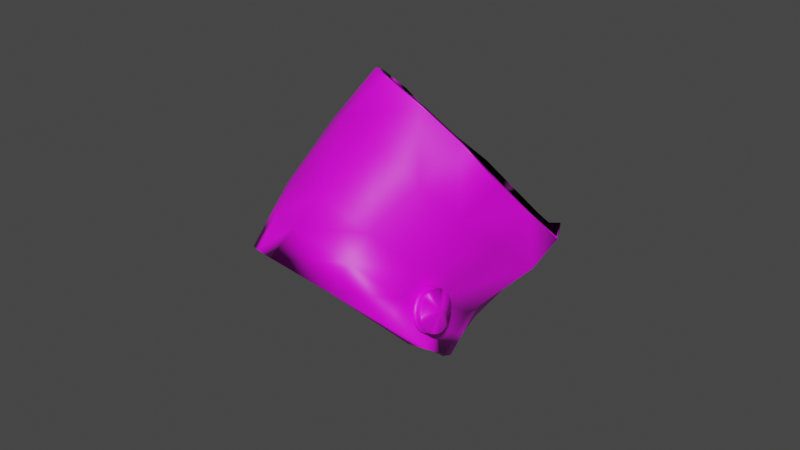 # Source: sleeve.blend  (saved by Blender 2.91.10; exported with 4.5.12 LTS)
import bpy
from mathutils import Matrix  # noqa: F401  (used for matrix-valued properties, if any)

bpy.ops.wm.read_factory_settings(use_empty=True)
scene = bpy.context.scene
scene.name = 'Scene'

# ---- collections
col_collection = bpy.data.collections.new('Collection'); scene.collection.children.link(col_collection)

# ---- images (referenced by path relative to the original .blend; pixels are not part of the script)
import os
ASSET_DIR = os.environ.get("B2B_ASSET_DIR", "")  # directory of the original .blend (textures are referenced by path, not embedded)
HERE = os.path.dirname(os.path.abspath(__file__))  # packed textures are extracted next to this script under _unpacked/

def load_image(name, relpath, width, height, colorspace="sRGB"):
    """Load a texture the original file referenced (path relative to the .blend, or extracted next to this script)."""
    p = next((c for c in (os.path.join(HERE, relpath), os.path.join(ASSET_DIR, relpath)) if relpath and os.path.exists(c)), "")
    if p:
        img = bpy.data.images.load(p, check_existing=True)
        img.name = name
    else:  # same state as the original file: an image datablock whose file is absent (Cycles renders it pink)
        img = bpy.data.images.new(name, width, height)
        img.source = "FILE"
        img.filepath = "//" + (relpath or name)
    img.colorspace_settings.name = colorspace
    return img
img_stanleyfirstpersonshirttexture_png = load_image('StanleyFirstPersonShirtTexture.png', 'StanleyFirstPersonShirtTexture.png', 1024, 1024, 'sRGB')
img_stanleyfirstpersonhandstexture_png = load_image('StanleyFirstPersonHandsTexture.png', 'StanleyFirstPersonHandsTexture.png', 1024, 1024, 'sRGB')

# ---- materials (node trees are filled in below, after node groups)
mat_arms = bpy.data.materials.new('Arms')
mat_arms.use_transparent_shadow = False
mat_hands = bpy.data.materials.new('Hands')
mat_hands.use_transparent_shadow = False

# ---- material node trees
mat_arms.use_nodes = True; mat_arms.node_tree.nodes.clear()
_N = mat_arms.node_tree.nodes; _L = mat_arms.node_tree.links
n0 = _N.new('ShaderNodeBsdfPrincipled'); n0.name = 'Principled BSDF'; n0.location = (10, 300)
n0.distribution = 'GGX'
n0.subsurface_method = 'BURLEY'
n0.inputs[3].default_value = 1.45
n0.inputs[27].default_value = (0.0, 0.0, 0.0, 1.0)
n0.inputs[28].default_value = 1.0
n1 = _N.new('ShaderNodeOutputMaterial'); n1.name = 'Material Output'; n1.location = (300, 300)
n2 = _N.new('ShaderNodeTexImage'); n2.name = 'Image Texture'; n2.location = (-280, 280)
n2.image = img_stanleyfirstpersonshirttexture_png
_L.new(n0.outputs[0], n1.inputs[0])
_L.new(n2.outputs[0], n0.inputs[0])
n1.is_active_output = True
mat_hands.use_nodes = True; mat_hands.node_tree.nodes.clear()
_N = mat_hands.node_tree.nodes; _L = mat_hands.node_tree.links
n0 = _N.new('ShaderNodeBsdfPrincipled'); n0.name = 'Principled BSDF'; n0.location = (10, 300)
n0.distribution = 'GGX'
n0.subsurface_method = 'BURLEY'
n0.inputs[3].default_value = 1.45
n0.inputs[27].default_value = (0.0, 0.0, 0.0, 1.0)
n0.inputs[28].default_value = 1.0
n1 = _N.new('ShaderNodeOutputMaterial'); n1.name = 'Material Output'; n1.location = (300, 300)
n2 = _N.new('ShaderNodeTexImage'); n2.name = 'Image Texture'; n2.location = (-280, 280)
n2.image = img_stanleyfirstpersonhandstexture_png
_L.new(n0.outputs[0], n1.inputs[0])
_L.new(n2.outputs[0], n0.inputs[0])
n1.is_active_output = True

# ---- world
world_world = bpy.data.worlds.new('World'); scene.world = world_world
world_world.use_nodes = True; world_world.node_tree.nodes.clear()
_N = world_world.node_tree.nodes; _L = world_world.node_tree.links
n0 = _N.new('ShaderNodeOutputWorld'); n0.name = 'World Output'; n0.location = (300, 300)
n1 = _N.new('ShaderNodeBackground'); n1.name = 'Background'; n1.location = (10, 300)
n1.inputs[0].default_value = (0.05088, 0.05088, 0.05088, 1.0)
_L.new(n1.outputs[0], n0.inputs[0])
n0.is_active_output = True
world_world.color = (0.05088, 0.05088, 0.05088)
world_world.use_sun_shadow = False
world_world.sun_shadow_jitter_overblur = 0.0

# ---- meshes
me_rightarm = bpy.data.meshes.new('RightArm')
me_rightarm.from_pydata([(0.03443, -0.00187, -0.02953), (0.02631, -0.008218, -0.03765), (0.001827, 0.004467, -0.007178), (0.01673, -0.01039, -0.04534), (-0.005888, 8.111e-05, -0.04865), (-0.01764, 0.0144, -0.03725), (-0.01561, 0.03054, -0.01957), (-0.007171, 0.04377, 0.0008762), (0.003774, 0.0458, 0.009851), (0.003774, 0.0458, 0.009851), (0.01709, 0.04199, 0.01235), (0.02871, 0.03433, 0.01066), (0.0355, 0.02175, 0.00261), (0.03515, 0.008754, -0.01144), (0.03615, -0.00405, -0.02488), (0.03443, -0.00187, -0.02953), (-0.000446, -0.01311, 0.001294), (0.01568, -0.03576, 0.003879), (0.006216, -0.04334, -0.004263), (-0.002567, -0.01407, 0.0002877), (0.0194, -0.03794, 0.00202), (-0.007154, -0.04981, -0.0114), (-0.005651, -0.01216, 0.0009077), (0.0105, -0.0463, -0.005809), (-0.02546, -0.0405, -0.009556), (-0.007538, -0.009889, 0.002775), (0.01256, -0.04088, -0.01101), (0.02029, -0.03187, -0.002967), (0.01466, -0.03534, -0.01631), (0.02121, -0.02568, -0.008058), (0.02935, -0.01124, -0.02045), (-0.006476, -0.05329, -0.01509), (-0.03523, -0.0292, -0.0005101), (-0.007978, -0.007526, 0.006189), (-0.003975, -0.04732, -0.02036), (-0.02855, -0.04247, -0.01365), (-0.03623, -0.01664, 0.01811), (-0.005777, -0.005771, 0.00862), (-0.04016, -0.02895, -0.002931), (-0.0262, -0.03692, -0.01816), (-0.02252, -0.006998, 0.03206), (-0.004242, -0.004735, 0.009906), (-0.04121, -0.01448, 0.01858), (-0.01364, -0.002025, 0.03843), (-0.002585, -0.004128, 0.01086), (-0.001423, -0.04123, -0.02575), (-0.03732, -0.02173, -0.007525), (-0.0267, -0.004088, 0.03471), (-0.004733, 0.001173, 0.04349), (4.04e-05, -0.004058, 0.01106), (-0.0238, -0.03125, -0.02275), (-0.03801, -0.006694, 0.01224), (-0.0171, 0.0009746, 0.04189), (0.009394, -0.003178, 0.0412), (0.001502, -0.006812, 0.008319), (-0.03442, -0.01435, -0.01222), (-0.006392, 0.004702, 0.04748), (0.01829, -0.01223, 0.03365), (0.001881, -0.008917, 0.006877), (0.01179, -0.0003516, 0.04439), (0.02039, -0.023, 0.02322), (0.002218, -0.01006, 0.005368), (0.02366, -0.01084, 0.03475), (0.01787, -0.0315, 0.01047), (0.001243, -0.01024, 0.003962), (0.02603, -0.02267, 0.02259), (0.02187, -0.03358, 0.007989), (0.0194, -0.03794, 0.00202), (0.02029, -0.03187, -0.002967), (0.02363, -0.004832, 0.02897), (0.01385, 0.006579, 0.03889), (0.02359, 0.001299, 0.02307), (0.02436, -0.01744, 0.01804), (0.02233, -0.02875, 0.003385), (0.02121, -0.02568, -0.008058), (-0.002433, 0.01271, 0.0421), (0.02266, -0.0121, 0.01339), (0.0228, -0.02381, -0.001315), (0.03403, -0.01166, -0.01676), (0.02935, -0.01124, -0.02045), (0.03458, -0.002592, -0.02944), (0.01595, 0.01365, 0.03327), (-0.01463, 0.01035, 0.03679), (0.03248, 0.0002437, -0.001293), (0.03658, -0.004709, -0.02471), (0.03443, -0.00187, -0.02953), (0.03615, -0.00405, -0.02488), (0.03515, 0.008754, -0.01144), (0.03551, 0.008429, -0.0107), (0.02805, 0.01255, 0.01123), (0.03551, 0.02178, 0.003674), (0.0355, 0.02175, 0.00261), (0.02871, 0.03433, 0.01066), (0.02389, 0.0255, 0.02263), (0.02871, 0.03478, 0.01223), (0.01657, 0.04271, 0.01401), (0.01709, 0.04199, 0.01235), (0.01015, 0.03357, 0.02485), (0.002736, 0.04656, 0.01123), (0.001608, 0.02089, 0.03661), (-0.004523, 0.03624, 0.01971), (-0.01732, 0.02985, 0.009879), (-0.008689, 0.04413, 0.001913), (-0.007171, 0.04377, 0.0008762), (-0.01561, 0.03054, -0.01957), (-0.0121, 0.01992, 0.03158), (-0.01755, 0.0306, -0.01891), (-0.02528, 0.004084, 0.02885), (-0.02383, 0.01243, 0.02287), (-0.03475, 0.001257, 0.005771), (-0.0279, 0.018, -0.007016), (-0.02743, 0.001407, -0.0257), (-0.01946, 0.01392, -0.03722), (-0.01764, 0.0144, -0.03725), (-0.01521, -0.01524, -0.03757), (-0.007305, -0.00102, -0.04901), (-0.005888, 8.111e-05, -0.04865), (0.006592, -0.02504, -0.03803), (0.01596, -0.01177, -0.04587), (0.01673, -0.01039, -0.04534), (0.02631, -0.008218, -0.03765), (0.02239, -0.02215, -0.02918), (0.0263, -0.009475, -0.03786), (0.03458, -0.002592, -0.02944), (0.03443, -0.00187, -0.02953), (0.02522, -0.01153, 0.02058), (0.02495, -0.009972, 0.02664), (0.02448, -0.008264, 0.02584), (0.02408, -0.006875, 0.02453), (0.02545, -0.01183, 0.02685), (0.02379, -0.005941, 0.02284), (0.02593, -0.01366, 0.02644), (0.02364, -0.005555, 0.02092), (0.02634, -0.01529, 0.02545), (0.02364, -0.005753, 0.01897), (0.02664, -0.01654, 0.02399), (0.0238, -0.006515, 0.01717), (0.0268, -0.0173, 0.0222), (0.0241, -0.00777, 0.01571), (0.0268, -0.0175, 0.02025), (0.02451, -0.009391, 0.01473), (0.02665, -0.01711, 0.01833), (0.02499, -0.01122, 0.01432), (0.02637, -0.01618, 0.01663), (0.02549, -0.01308, 0.01453), (0.02596, -0.01479, 0.01532), (0.02617, -0.007815, 0.02581), (0.02448, -0.008264, 0.02584), (0.02495, -0.009972, 0.02664), (0.02664, -0.009523, 0.02661), (0.02545, -0.01183, 0.02685), (0.02576, -0.006427, 0.0245), (0.02408, -0.006875, 0.02453), (0.02714, -0.01138, 0.02681), (0.02593, -0.01366, 0.02644), (0.02547, -0.005491, 0.0228), (0.02379, -0.005941, 0.02284), (0.02762, -0.01321, 0.0264), (0.02634, -0.01529, 0.02545), (0.02533, -0.005105, 0.02088), (0.02364, -0.005555, 0.02092), (0.02803, -0.01484, 0.02542), (0.02664, -0.01654, 0.02399), (0.02533, -0.005304, 0.01893), (0.02364, -0.005753, 0.01897), (0.02833, -0.01609, 0.02396), (0.0268, -0.0173, 0.0222), (0.02549, -0.006067, 0.01714), (0.0238, -0.006515, 0.01717), (0.02849, -0.01685, 0.02217), (0.0268, -0.0175, 0.02025), (0.02579, -0.007321, 0.01568), (0.0241, -0.00777, 0.01571), (0.02849, -0.01705, 0.02021), (0.02665, -0.01711, 0.01833), (0.0262, -0.008942, 0.0147), (0.02451, -0.009391, 0.01473), (0.02834, -0.01666, 0.0183), (0.02637, -0.01618, 0.01663), (0.02668, -0.01077, 0.01429), (0.02499, -0.01122, 0.01432), (0.02805, -0.01573, 0.0166), (0.02596, -0.01479, 0.01532), (0.02718, -0.01263, 0.01449), (0.02549, -0.01308, 0.01453), (0.02765, -0.01434, 0.01529), (0.02761, -0.008568, 0.01467), (0.02808, -0.0104, 0.01426), (0.02858, -0.01226, 0.01446), (0.02906, -0.01397, 0.01526), (0.0295, -0.01039, 0.02049), (0.0272, -0.006947, 0.01565), (0.02946, -0.01536, 0.01657), (0.02975, -0.01629, 0.01827), (0.0269, -0.005693, 0.01711), (0.0299, -0.01668, 0.02019), (0.02674, -0.00493, 0.0189), (0.02989, -0.01648, 0.02214), (0.02673, -0.004732, 0.02085), (0.02973, -0.01572, 0.02393), (0.02688, -0.005118, 0.02277), (0.02943, -0.01446, 0.02539), (0.02717, -0.006051, 0.02447), (0.02902, -0.01284, 0.02637), (0.02757, -0.007441, 0.02578), (0.02855, -0.01101, 0.02678), (0.02804, -0.009149, 0.02658), (0.03037, -0.005044, -0.03359), (0.01547, -0.002385, -0.01552), (-0.01139, 0.03715, -0.009349), (0.03529, -0.00296, -0.02721), (0.01141, -0.005559, -0.01957), (0.02152, -0.009303, -0.04149), (-0.01177, 0.00724, -0.04295), (0.0321, 0.02804, 0.006636), (-0.001698, 0.04478, 0.005363), (0.01043, 0.0439, 0.0111), (0.03532, 0.01525, -0.004415), (0.00542, -0.005153, -0.04699), (-0.01662, 0.02247, -0.02841), (0.0229, 0.03816, 0.01151), (0.03565, 0.002352, -0.01816), (0.01547, -0.002385, -0.01552), (0.006624, -0.006644, -0.02342), (-0.009543, 0.01382, -0.01054), (0.01634, -0.003475, -0.01319), (-0.004684, -0.001409, -0.02507), (0.01261, 0.01572, 0.004582), (-0.005325, 0.02043, -0.0003115), (0.0001471, 0.02145, 0.004176), (0.01601, 0.009426, 0.0005554), (0.01547, -0.002385, -0.01552), (-0.01056, 0.005749, -0.01938), (0.01584, 0.002927, -0.00647), (0.006804, 0.01954, 0.005427)], [(222, 2), (124, 222)], [(0, 207, 208), (1, 212, 211), (2, 223, 226), (2, 226, 232), (2, 232, 224), (2, 224, 228), (2, 228, 229), (7, 215, 8, 9), (8, 216, 10, 9), (8, 216, 229), (2, 234, 227), (11, 214, 227), (2, 230, 233), (2, 233, 225), (2, 225, 231), (64, 16, 17), (16, 18, 17), (16, 19, 18), (17, 18, 20), (19, 21, 18), (19, 22, 21), (18, 23, 20), (18, 21, 23), (22, 24, 21), (22, 25, 24), (20, 23, 26), (27, 20, 26), (27, 26, 28), (29, 27, 28), (30, 29, 28), (21, 31, 23), (26, 23, 31), (21, 24, 31), (25, 32, 24), (25, 33, 32), (34, 26, 31), (28, 26, 34), (24, 35, 31), (24, 32, 35), (34, 31, 35), (33, 36, 32), (33, 37, 36), (32, 38, 35), (32, 36, 38), (39, 34, 35), (39, 35, 38), (37, 40, 36), (37, 41, 40), (36, 42, 38), (36, 40, 42), (41, 43, 40), (41, 44, 43), (45, 28, 34), (45, 34, 39), (46, 39, 38), (46, 38, 42), (40, 47, 42), (40, 43, 47), (44, 48, 43), (44, 49, 48), (50, 45, 39), (50, 39, 46), (51, 46, 42), (42, 47, 51), (43, 48, 52), (43, 52, 47), (49, 53, 48), (49, 54, 53), (55, 50, 46), (55, 46, 51), (48, 56, 52), (48, 53, 56), (54, 57, 53), (54, 58, 57), (53, 59, 56), (53, 57, 59), (58, 60, 57), (58, 61, 60), (57, 62, 59), (57, 60, 62), (61, 63, 60), (61, 64, 63), (64, 17, 63), (60, 65, 62), (60, 63, 65), (63, 17, 66), (63, 66, 65), (17, 67, 66), (66, 67, 68), (59, 62, 69), (69, 62, 65), (56, 59, 70), (70, 59, 69), (70, 69, 71), (72, 69, 65), (65, 66, 72), (71, 69, 72), (73, 66, 68), (66, 73, 72), (73, 68, 74), (75, 56, 70), (52, 56, 75), (72, 73, 76), (76, 71, 72), (77, 73, 74), (73, 77, 76), (77, 74, 78), (77, 78, 76), (74, 79, 78), (78, 79, 80), (81, 70, 71), (75, 70, 81), (82, 52, 75), (47, 52, 82), (76, 83, 71), (78, 83, 76), (84, 78, 80), (84, 80, 85), (86, 84, 85), (86, 87, 84), (84, 88, 78), (88, 83, 78), (87, 88, 84), (83, 89, 71), (89, 83, 88), (90, 88, 87), (90, 89, 88), (91, 90, 87), (90, 91, 92), (71, 89, 93), (81, 71, 93), (89, 90, 94), (94, 90, 92), (93, 89, 94), (95, 94, 92), (93, 94, 95), (96, 95, 92), (81, 93, 97), (97, 93, 95), (98, 95, 96), (8, 98, 96), (99, 81, 97), (99, 75, 81), (82, 75, 99), (100, 97, 95), (97, 100, 99), (98, 100, 95), (101, 100, 98), (102, 98, 8), (102, 101, 98), (103, 102, 8), (103, 104, 102), (100, 105, 99), (105, 82, 99), (105, 100, 101), (104, 106, 102), (102, 106, 101), (107, 82, 105), (107, 47, 82), (47, 107, 51), (108, 107, 105), (108, 105, 101), (51, 107, 109), (107, 108, 109), (108, 101, 109), (109, 55, 51), (101, 110, 109), (109, 110, 55), (106, 110, 101), (110, 111, 55), (111, 110, 106), (55, 111, 50), (112, 106, 104), (112, 111, 106), (113, 112, 104), (111, 114, 50), (114, 111, 112), (50, 114, 45), (115, 112, 113), (115, 114, 112), (116, 115, 113), (114, 117, 45), (117, 114, 115), (45, 117, 28), (118, 115, 116), (118, 117, 115), (119, 118, 116), (118, 119, 120), (117, 121, 28), (121, 30, 28), (117, 118, 122), (121, 117, 122), (30, 121, 122), (122, 118, 120), (123, 30, 122), (123, 122, 120), (124, 123, 120), (125, 127, 126), (125, 128, 127), (125, 126, 129), (125, 130, 128), (125, 129, 131), (125, 132, 130), (125, 131, 133), (125, 134, 132), (125, 133, 135), (125, 136, 134), (125, 135, 137), (125, 138, 136), (125, 137, 139), (125, 140, 138), (125, 139, 141), (125, 142, 140), (125, 141, 143), (125, 144, 142), (125, 143, 145), (125, 145, 144), (146, 147, 148), (149, 146, 148), (149, 148, 150), (146, 151, 147), (151, 152, 147), (153, 149, 150), (153, 150, 154), (151, 155, 152), (155, 156, 152), (157, 153, 154), (157, 154, 158), (155, 159, 156), (159, 160, 156), (161, 157, 158), (161, 158, 162), (159, 163, 160), (163, 164, 160), (165, 161, 162), (165, 162, 166), (163, 167, 164), (167, 168, 164), (169, 165, 166), (169, 166, 170), (167, 171, 168), (171, 172, 168), (173, 169, 170), (173, 170, 174), (171, 175, 172), (175, 176, 172), (177, 173, 174), (177, 174, 178), (175, 179, 176), (179, 180, 176), (181, 177, 178), (181, 178, 182), (179, 183, 180), (183, 184, 180), (185, 182, 184), (185, 181, 182), (183, 185, 184), (186, 175, 171), (187, 179, 175), (186, 187, 175), (188, 183, 179), (187, 188, 179), (189, 185, 183), (188, 189, 183), (190, 188, 187), (190, 187, 186), (190, 189, 188), (190, 186, 191), (191, 186, 171), (190, 192, 189), (189, 192, 185), (192, 181, 185), (191, 171, 167), (192, 193, 181), (190, 193, 192), (193, 177, 181), (194, 191, 167), (190, 191, 194), (194, 167, 163), (193, 195, 177), (190, 195, 193), (195, 173, 177), (196, 194, 163), (190, 194, 196), (196, 163, 159), (195, 197, 173), (190, 197, 195), (197, 169, 173), (198, 196, 159), (190, 196, 198), (190, 199, 197), (197, 199, 169), (190, 198, 200), (198, 159, 155), (200, 198, 155), (199, 165, 169), (200, 155, 151), (199, 201, 165), (190, 201, 199), (201, 161, 165), (202, 200, 151), (190, 200, 202), (202, 151, 146), (201, 203, 161), (190, 203, 201), (203, 157, 161), (204, 202, 146), (190, 202, 204), (204, 146, 149), (203, 205, 157), (190, 205, 203), (205, 153, 157), (206, 204, 149), (190, 204, 206), (206, 149, 153), (190, 206, 205), (205, 206, 153), (231, 210, 15), (231, 225, 210), (225, 14, 210), (225, 221, 14), (225, 233, 221), (233, 13, 221), (233, 217, 13), (233, 230, 217), (230, 12, 217), (227, 230, 2), (227, 214, 230), (214, 12, 230), (227, 220, 11), (227, 234, 220), (234, 10, 220), (229, 234, 2), (229, 216, 234), (216, 10, 234), (229, 215, 8), (229, 228, 215), (228, 7, 215), (228, 209, 7), (228, 224, 209), (224, 6, 209), (224, 219, 6), (224, 232, 219), (232, 5, 219), (232, 213, 5), (232, 226, 213), (226, 4, 213), (226, 218, 4), (226, 223, 218), (223, 3, 218), (211, 223, 2), (211, 212, 223), (212, 3, 223), (208, 211, 2), (208, 207, 211), (207, 1, 211)])
me_rightarm.polygons.foreach_set('use_smooth', [True] * 356)
_uv = me_rightarm.uv_layers.new(name='UVMap')
_uv.uv.foreach_set('vector', [0.8075, 0.5653, 0.8064, 0.5538, 0.7825, 0.576, 0.8052, 0.5423, 0.8033, 0.531, 0.7813, 0.5477, 0.7572, 0.519, 0.7793, 0.5193, 0.7765, 0.4967, 0.7552, 0.4773, 0.7755, 0.4758, 0.7759, 0.4558, 0.7533, 0.4327, 0.775, 0.4335, 0.7732, 0.4118, 0.7448, 0.3855, 0.769, 0.3882, 0.7679, 0.3647, 0.7555, 0.3559, 0.7732, 0.3499, 0.7627, 0.337, 0.7909, 0.3439, 0.7804, 0.331, 0.7698, 0.3181, 0.7901, 0.3161, 0.7698, 0.3181, 0.7796, 0.3032, 0.7893, 0.2883, 0.7901, 0.3161, 0.7698, 0.3181, 0.7796, 0.3032, 0.7571, 0.3168, 0.742, 0.2853, 0.7657, 0.2868, 0.7658, 0.2731, 0.7895, 0.2608, 0.7918, 0.2455, 0.7662, 0.2584, 0.745, 0.224, 0.7695, 0.2271, 0.7729, 0.2104, 0.7486, 0.1921, 0.7747, 0.1944, 0.7772, 0.1786, 0.7503, 0.1514, 0.7781, 0.1582, 0.7765, 0.1538, 0.9316, 0.9557, 0.9321, 0.9205, 0.9062, 0.95, 0.9321, 0.9205, 0.9048, 0.9227, 0.9062, 0.95, 0.9321, 0.9205, 0.9318, 0.8971, 0.9048, 0.9227, 0.9062, 0.95, 0.9048, 0.9227, 0.8961, 0.9487, 0.9318, 0.8971, 0.9055, 0.8955, 0.9048, 0.9227, 0.9318, 0.8971, 0.9353, 0.8641, 0.9055, 0.8955, 0.9048, 0.9227, 0.8969, 0.924, 0.8961, 0.9487, 0.9048, 0.9227, 0.9055, 0.8955, 0.8969, 0.924, 0.9353, 0.8641, 0.9081, 0.8618, 0.9055, 0.8955, 0.9353, 0.8641, 0.9371, 0.8331, 0.9081, 0.8618, 0.8961, 0.9487, 0.8969, 0.924, 0.885, 0.9254, 0.8848, 0.9503, 0.8961, 0.9487, 0.885, 0.9254, 0.8848, 0.9503, 0.885, 0.9254, 0.8729, 0.9269, 0.8734, 0.9519, 0.8848, 0.9503, 0.8729, 0.9269, 0.8364, 0.9514, 0.8734, 0.9519, 0.8729, 0.9269, 0.9055, 0.8955, 0.8999, 0.8959, 0.8969, 0.924, 0.885, 0.9254, 0.8969, 0.924, 0.8999, 0.8959, 0.9055, 0.8955, 0.9081, 0.8618, 0.8999, 0.8959, 0.9371, 0.8331, 0.9095, 0.8325, 0.9081, 0.8618, 0.9371, 0.8331, 0.9365, 0.7958, 0.9095, 0.8325, 0.8879, 0.8969, 0.885, 0.9254, 0.8999, 0.8959, 0.8729, 0.9269, 0.885, 0.9254, 0.8879, 0.8969, 0.9081, 0.8618, 0.9, 0.8614, 0.8999, 0.8959, 0.9081, 0.8618, 0.9095, 0.8325, 0.9, 0.8614, 0.8879, 0.8969, 0.8999, 0.8959, 0.9, 0.8614, 0.9365, 0.7958, 0.91, 0.796, 0.9095, 0.8325, 0.9365, 0.7958, 0.9372, 0.7616, 0.91, 0.796, 0.9095, 0.8325, 0.9007, 0.8323, 0.9, 0.8614, 0.9095, 0.8325, 0.91, 0.796, 0.9007, 0.8323, 0.8885, 0.8616, 0.8879, 0.8969, 0.9, 0.8614, 0.8885, 0.8616, 0.9, 0.8614, 0.9007, 0.8323, 0.9372, 0.7616, 0.9103, 0.7613, 0.91, 0.796, 0.9372, 0.7616, 0.9362, 0.7403, 0.9103, 0.7613, 0.91, 0.796, 0.9034, 0.7955, 0.9007, 0.8323, 0.91, 0.796, 0.9103, 0.7613, 0.9034, 0.7955, 0.9362, 0.7403, 0.909, 0.742, 0.9103, 0.7613, 0.9362, 0.7403, 0.9334, 0.7221, 0.909, 0.742, 0.8755, 0.8979, 0.8729, 0.9269, 0.8879, 0.8969, 0.8755, 0.8979, 0.8879, 0.8969, 0.8885, 0.8616, 0.8868, 0.8308, 0.8885, 0.8616, 0.9007, 0.8323, 0.8868, 0.8308, 0.9007, 0.8323, 0.9034, 0.7955, 0.9103, 0.7613, 0.9019, 0.7611, 0.9034, 0.7955, 0.9103, 0.7613, 0.909, 0.742, 0.9019, 0.7611, 0.9334, 0.7221, 0.9062, 0.7243, 0.909, 0.742, 0.9334, 0.7221, 0.9316, 0.7002, 0.9062, 0.7243, 0.8768, 0.8617, 0.8755, 0.8979, 0.8885, 0.8616, 0.8768, 0.8617, 0.8885, 0.8616, 0.8868, 0.8308, 0.8877, 0.7951, 0.8868, 0.8308, 0.9034, 0.7955, 0.9034, 0.7955, 0.9019, 0.7611, 0.8877, 0.7951, 0.909, 0.742, 0.9062, 0.7243, 0.9003, 0.7427, 0.909, 0.742, 0.9003, 0.7427, 0.9019, 0.7611, 0.9316, 0.7002, 0.9037, 0.6996, 0.9062, 0.7243, 0.9316, 0.7002, 0.933, 0.6665, 0.9037, 0.6996, 0.8725, 0.8293, 0.8768, 0.8617, 0.8868, 0.8308, 0.8725, 0.8293, 0.8868, 0.8308, 0.8877, 0.7951, 0.9062, 0.7243, 0.8979, 0.725, 0.9003, 0.7427, 0.9062, 0.7243, 0.9037, 0.6996, 0.8979, 0.725, 0.933, 0.6665, 0.9054, 0.6664, 0.9037, 0.6996, 0.933, 0.6665, 0.9318, 0.6443, 0.9054, 0.6664, 0.9037, 0.6996, 0.8963, 0.6995, 0.8979, 0.725, 0.9037, 0.6996, 0.9054, 0.6664, 0.8963, 0.6995, 0.9318, 0.6443, 0.9062, 0.6424, 0.9054, 0.6664, 0.9318, 0.6443, 0.9339, 0.6274, 0.9062, 0.6424, 0.9054, 0.6664, 0.8957, 0.6655, 0.8963, 0.6995, 0.9054, 0.6664, 0.9062, 0.6424, 0.8957, 0.6655, 0.9339, 0.6274, 0.9092, 0.6184, 0.9062, 0.6424, 0.9339, 0.6274, 0.9401, 0.6148, 0.9092, 0.6184, 0.9401, 0.6148, 0.915, 0.6075, 0.9092, 0.6184, 0.9062, 0.6424, 0.8996, 0.6416, 0.8957, 0.6655, 0.9062, 0.6424, 0.9092, 0.6184, 0.8996, 0.6416, 0.9092, 0.6184, 0.915, 0.6075, 0.9025, 0.6156, 0.9092, 0.6184, 0.9025, 0.6156, 0.8996, 0.6416, 0.915, 0.6075, 0.9046, 0.6059, 0.9025, 0.6156, 0.9025, 0.6156, 0.9046, 0.6059, 0.8944, 0.6031, 0.8963, 0.6995, 0.8957, 0.6655, 0.8841, 0.6648, 0.8841, 0.6648, 0.8957, 0.6655, 0.8996, 0.6416, 0.8979, 0.725, 0.8963, 0.6995, 0.883, 0.6956, 0.883, 0.6956, 0.8963, 0.6995, 0.8841, 0.6648, 0.883, 0.6956, 0.8841, 0.6648, 0.8723, 0.664, 0.8896, 0.6405, 0.8841, 0.6648, 0.8996, 0.6416, 0.8996, 0.6416, 0.9025, 0.6156, 0.8896, 0.6405, 0.8723, 0.664, 0.8841, 0.6648, 0.8896, 0.6405, 0.8928, 0.6128, 0.9025, 0.6156, 0.8944, 0.6031, 0.9025, 0.6156, 0.8928, 0.6128, 0.8896, 0.6405, 0.8928, 0.6128, 0.8944, 0.6031, 0.8839, 0.6002, 0.8828, 0.7206, 0.8979, 0.725, 0.883, 0.6956, 0.9003, 0.7427, 0.8979, 0.725, 0.8828, 0.7206, 0.8896, 0.6405, 0.8928, 0.6128, 0.8794, 0.6394, 0.8794, 0.6394, 0.8723, 0.664, 0.8896, 0.6405, 0.8828, 0.61, 0.8928, 0.6128, 0.8839, 0.6002, 0.8928, 0.6128, 0.8828, 0.61, 0.8794, 0.6394, 0.8828, 0.61, 0.8839, 0.6002, 0.849, 0.6015, 0.8828, 0.61, 0.849, 0.6015, 0.8794, 0.6394, 0.8839, 0.6002, 0.8496, 0.5927, 0.849, 0.6015, 0.849, 0.6015, 0.8496, 0.5927, 0.8285, 0.5903, 0.8694, 0.6916, 0.883, 0.6956, 0.8723, 0.664, 0.8828, 0.7206, 0.883, 0.6956, 0.8694, 0.6916, 0.8838, 0.7401, 0.9003, 0.7427, 0.8828, 0.7206, 0.9019, 0.7611, 0.9003, 0.7427, 0.8838, 0.7401, 0.8794, 0.6394, 0.8481, 0.6314, 0.8723, 0.664, 0.849, 0.6015, 0.8481, 0.6314, 0.8794, 0.6394, 0.8332, 0.5974, 0.849, 0.6015, 0.8285, 0.5903, 0.8332, 0.5974, 0.8285, 0.5903, 0.8274, 0.5903, 0.832, 0.5975, 0.8332, 0.5974, 0.8274, 0.5903, 0.832, 0.5975, 0.828, 0.626, 0.8332, 0.5974, 0.8332, 0.5974, 0.8292, 0.6267, 0.849, 0.6015, 0.8292, 0.6267, 0.8481, 0.6314, 0.849, 0.6015, 0.828, 0.626, 0.8292, 0.6267, 0.8332, 0.5974, 0.8481, 0.6314, 0.8462, 0.6592, 0.8723, 0.664, 0.8462, 0.6592, 0.8481, 0.6314, 0.8292, 0.6267, 0.8247, 0.6565, 0.8292, 0.6267, 0.828, 0.626, 0.8247, 0.6565, 0.8462, 0.6592, 0.8292, 0.6267, 0.8236, 0.6553, 0.8247, 0.6565, 0.828, 0.626, 0.8247, 0.6565, 0.8236, 0.6553, 0.8178, 0.6807, 0.8723, 0.664, 0.8462, 0.6592, 0.842, 0.6857, 0.8694, 0.6916, 0.8723, 0.664, 0.842, 0.6857, 0.8462, 0.6592, 0.8247, 0.6565, 0.8197, 0.682, 0.8197, 0.682, 0.8247, 0.6565, 0.8178, 0.6807, 0.842, 0.6857, 0.8462, 0.6592, 0.8197, 0.682, 0.8156, 0.7044, 0.8197, 0.682, 0.8178, 0.6807, 0.842, 0.6857, 0.8197, 0.682, 0.8156, 0.7044, 0.8132, 0.7032, 0.8156, 0.7044, 0.8178, 0.6807, 0.8694, 0.6916, 0.842, 0.6857, 0.8388, 0.7095, 0.8388, 0.7095, 0.842, 0.6857, 0.8156, 0.7044, 0.8123, 0.7273, 0.8156, 0.7044, 0.8132, 0.7032, 0.8097, 0.7266, 0.8123, 0.7273, 0.8132, 0.7032, 0.8673, 0.7162, 0.8694, 0.6916, 0.8388, 0.7095, 0.8673, 0.7162, 0.8828, 0.7206, 0.8694, 0.6916, 0.8838, 0.7401, 0.8828, 0.7206, 0.8673, 0.7162, 0.8347, 0.7327, 0.8388, 0.7095, 0.8156, 0.7044, 0.8388, 0.7095, 0.8347, 0.7327, 0.8673, 0.7162, 0.8123, 0.7273, 0.8347, 0.7327, 0.8156, 0.7044, 0.8366, 0.7584, 0.8347, 0.7327, 0.8123, 0.7273, 0.8096, 0.7509, 0.8123, 0.7273, 0.8097, 0.7266, 0.8096, 0.7509, 0.8366, 0.7584, 0.8123, 0.7273, 0.8069, 0.7509, 0.8096, 0.7509, 0.8097, 0.7266, 0.8069, 0.7509, 0.805, 0.7929, 0.8096, 0.7509, 0.8347, 0.7327, 0.867, 0.7375, 0.8673, 0.7162, 0.867, 0.7375, 0.8838, 0.7401, 0.8673, 0.7162, 0.867, 0.7375, 0.8347, 0.7327, 0.8366, 0.7584, 0.805, 0.7929, 0.808, 0.7926, 0.8096, 0.7509, 0.8096, 0.7509, 0.808, 0.7926, 0.8366, 0.7584, 0.8866, 0.761, 0.8838, 0.7401, 0.867, 0.7375, 0.8866, 0.761, 0.9019, 0.7611, 0.8838, 0.7401, 0.9019, 0.7611, 0.8866, 0.761, 0.8877, 0.7951, 0.871, 0.7608, 0.8866, 0.761, 0.867, 0.7375, 0.871, 0.7608, 0.867, 0.7375, 0.8366, 0.7584, 0.8877, 0.7951, 0.8866, 0.761, 0.8717, 0.7946, 0.8866, 0.761, 0.871, 0.7608, 0.8717, 0.7946, 0.871, 0.7608, 0.8366, 0.7584, 0.8717, 0.7946, 0.8717, 0.7946, 0.8725, 0.8293, 0.8877, 0.7951, 0.8366, 0.7584, 0.8385, 0.7929, 0.8717, 0.7946, 0.8717, 0.7946, 0.8385, 0.7929, 0.8725, 0.8293, 0.808, 0.7926, 0.8385, 0.7929, 0.8366, 0.7584, 0.8385, 0.7929, 0.839, 0.8299, 0.8725, 0.8293, 0.839, 0.8299, 0.8385, 0.7929, 0.808, 0.7926, 0.8725, 0.8293, 0.839, 0.8299, 0.8768, 0.8617, 0.8103, 0.832, 0.808, 0.7926, 0.805, 0.7929, 0.8103, 0.832, 0.839, 0.8299, 0.808, 0.7926, 0.8075, 0.8323, 0.8103, 0.832, 0.805, 0.7929, 0.839, 0.8299, 0.8413, 0.8653, 0.8768, 0.8617, 0.8413, 0.8653, 0.839, 0.8299, 0.8103, 0.832, 0.8768, 0.8617, 0.8413, 0.8653, 0.8755, 0.8979, 0.8112, 0.8678, 0.8103, 0.832, 0.8075, 0.8323, 0.8112, 0.8678, 0.8413, 0.8653, 0.8103, 0.832, 0.8088, 0.8684, 0.8112, 0.8678, 0.8075, 0.8323, 0.8413, 0.8653, 0.8431, 0.9012, 0.8755, 0.8979, 0.8431, 0.9012, 0.8413, 0.8653, 0.8112, 0.8678, 0.8755, 0.8979, 0.8431, 0.9012, 0.8729, 0.9269, 0.8167, 0.9079, 0.8112, 0.8678, 0.8088, 0.8684, 0.8167, 0.9079, 0.8431, 0.9012, 0.8112, 0.8678, 0.8145, 0.9089, 0.8167, 0.9079, 0.8088, 0.8684, 0.8167, 0.9079, 0.8145, 0.9089, 0.8161, 0.9294, 0.8431, 0.9012, 0.8422, 0.9287, 0.8729, 0.9269, 0.8422, 0.9287, 0.8364, 0.9514, 0.8729, 0.9269, 0.8431, 0.9012, 0.8167, 0.9079, 0.8179, 0.9289, 0.8422, 0.9287, 0.8431, 0.9012, 0.8179, 0.9289, 0.8364, 0.9514, 0.8422, 0.9287, 0.8179, 0.9289, 0.8179, 0.9289, 0.8167, 0.9079, 0.8161, 0.9294, 0.8149, 0.9499, 0.8364, 0.9514, 0.8179, 0.9289, 0.8149, 0.9499, 0.8179, 0.9289, 0.8161, 0.9294, 0.8138, 0.9497, 0.8149, 0.9499, 0.8161, 0.9294, 0.0253, 0.8981, 0.02527, 0.9056, 0.02295, 0.9053, 0.0253, 0.8981, 0.0276, 0.9052, 0.02527, 0.9056, 0.0253, 0.8981, 0.02295, 0.9053, 0.02086, 0.9042, 0.0253, 0.8981, 0.02969, 0.9041, 0.0276, 0.9052, 0.0253, 0.8981, 0.02086, 0.9042, 0.01921, 0.9026, 0.0253, 0.8981, 0.03136, 0.9025, 0.02969, 0.9041, 0.0253, 0.8981, 0.01921, 0.9026, 0.01815, 0.9005, 0.0253, 0.8981, 0.03243, 0.9004, 0.03136, 0.9025, 0.0253, 0.8981, 0.01815, 0.9005, 0.01779, 0.8982, 0.0253, 0.8981, 0.03281, 0.898, 0.03243, 0.9004, 0.0253, 0.8981, 0.01779, 0.8982, 0.01816, 0.8958, 0.0253, 0.8981, 0.03245, 0.8957, 0.03281, 0.898, 0.0253, 0.8981, 0.01816, 0.8958, 0.01924, 0.8937, 0.0253, 0.8981, 0.03139, 0.8936, 0.03245, 0.8957, 0.0253, 0.8981, 0.01924, 0.8937, 0.0209, 0.8921, 0.0253, 0.8981, 0.02974, 0.892, 0.03139, 0.8936, 0.0253, 0.8981, 0.0209, 0.8921, 0.023, 0.891, 0.0253, 0.8981, 0.02764, 0.8909, 0.02974, 0.892, 0.0253, 0.8981, 0.023, 0.891, 0.02533, 0.8906, 0.0253, 0.8981, 0.02533, 0.8906, 0.02764, 0.8909, 0.02733, 0.5744, 0.02839, 0.5777, 0.03375, 0.575, 0.0317, 0.5722, 0.02733, 0.5744, 0.03375, 0.575, 0.0317, 0.5722, 0.03375, 0.575, 0.03801, 0.5708, 0.02733, 0.5744, 0.02247, 0.5751, 0.02839, 0.5777, 0.02247, 0.5751, 0.02244, 0.5786, 0.02839, 0.5777, 0.03517, 0.5687, 0.0317, 0.5722, 0.03801, 0.5708, 0.03517, 0.5687, 0.03801, 0.5708, 0.04074, 0.5655, 0.02247, 0.5751, 0.0176, 0.5743, 0.02244, 0.5786, 0.0176, 0.5743, 0.01649, 0.5776, 0.02244, 0.5786, 0.03739, 0.5644, 0.03517, 0.5687, 0.04074, 0.5655, 0.03739, 0.5644, 0.04074, 0.5655, 0.04168, 0.5596, 0.0176, 0.5743, 0.01321, 0.572, 0.01649, 0.5776, 0.01321, 0.572, 0.01112, 0.5749, 0.01649, 0.5776, 0.03815, 0.5596, 0.03739, 0.5644, 0.04168, 0.5596, 0.03815, 0.5596, 0.04168, 0.5596, 0.04073, 0.5536, 0.01321, 0.572, 0.009727, 0.5685, 0.01112, 0.5749, 0.009727, 0.5685, 0.006866, 0.5706, 0.01112, 0.5749, 0.03738, 0.5547, 0.03815, 0.5596, 0.04073, 0.5536, 0.03738, 0.5547, 0.04073, 0.5536, 0.03799, 0.5483, 0.009727, 0.5685, 0.007488, 0.5642, 0.006866, 0.5706, 0.007488, 0.5642, 0.004131, 0.5653, 0.006866, 0.5706, 0.03514, 0.5504, 0.03738, 0.5547, 0.03799, 0.5483, 0.03514, 0.5504, 0.03799, 0.5483, 0.03373, 0.544, 0.007488, 0.5642, 0.006714, 0.5593, 0.004131, 0.5653, 0.006714, 0.5593, 0.003186, 0.5593, 0.004131, 0.5653, 0.03165, 0.5469, 0.03514, 0.5504, 0.03373, 0.544, 0.03165, 0.5469, 0.03373, 0.544, 0.02836, 0.5413, 0.006714, 0.5593, 0.007475, 0.5545, 0.003186, 0.5593, 0.007475, 0.5545, 0.004125, 0.5534, 0.003186, 0.5593, 0.02726, 0.5446, 0.03165, 0.5469, 0.02836, 0.5413, 0.02726, 0.5446, 0.02836, 0.5413, 0.02242, 0.5403, 0.007475, 0.5545, 0.009699, 0.5502, 0.004125, 0.5534, 0.009699, 0.5502, 0.006855, 0.5481, 0.004125, 0.5534, 0.0224, 0.5438, 0.02726, 0.5446, 0.02242, 0.5403, 0.0224, 0.5438, 0.02242, 0.5403, 0.01647, 0.5412, 0.009699, 0.5502, 0.01317, 0.5467, 0.006855, 0.5481, 0.01317, 0.5467, 0.01111, 0.5439, 0.006855, 0.5481, 0.01754, 0.5445, 0.01647, 0.5412, 0.01111, 0.5439, 0.01754, 0.5445, 0.0224, 0.5438, 0.01647, 0.5412, 0.01317, 0.5467, 0.01754, 0.5445, 0.01111, 0.5439, 0.01001, 0.5553, 0.007475, 0.5545, 0.006714, 0.5593, 0.01185, 0.5517, 0.009699, 0.5502, 0.007475, 0.5545, 0.01001, 0.5553, 0.01185, 0.5517, 0.007475, 0.5545, 0.01472, 0.5489, 0.01317, 0.5467, 0.009699, 0.5502, 0.01185, 0.5517, 0.01472, 0.5489, 0.009699, 0.5502, 0.01835, 0.5471, 0.01754, 0.5445, 0.01317, 0.5467, 0.01472, 0.5489, 0.01835, 0.5471, 0.01317, 0.5467, 0.02244, 0.5595, 0.01472, 0.5489, 0.01185, 0.5517, 0.02244, 0.5595, 0.01185, 0.5517, 0.01001, 0.5553, 0.02244, 0.5595, 0.01835, 0.5471, 0.01472, 0.5489, 0.02244, 0.5595, 0.01001, 0.5553, 0.009381, 0.5593, 0.009381, 0.5593, 0.01001, 0.5553, 0.006714, 0.5593, 0.02244, 0.5595, 0.02239, 0.5465, 0.01835, 0.5471, 0.01835, 0.5471, 0.02239, 0.5465, 0.01754, 0.5445, 0.02239, 0.5465, 0.0224, 0.5438, 0.01754, 0.5445, 0.009381, 0.5593, 0.006714, 0.5593, 0.007488, 0.5642, 0.02239, 0.5465, 0.02643, 0.5472, 0.0224, 0.5438, 0.02244, 0.5595, 0.02643, 0.5472, 0.02239, 0.5465, 0.02643, 0.5472, 0.02726, 0.5446, 0.0224, 0.5438, 0.01003, 0.5633, 0.009381, 0.5593, 0.007488, 0.5642, 0.02244, 0.5595, 0.009381, 0.5593, 0.01003, 0.5633, 0.01003, 0.5633, 0.007488, 0.5642, 0.009727, 0.5685, 0.02643, 0.5472, 0.03008, 0.549, 0.02726, 0.5446, 0.02244, 0.5595, 0.03008, 0.549, 0.02643, 0.5472, 0.03008, 0.549, 0.03165, 0.5469, 0.02726, 0.5446, 0.01189, 0.567, 0.01003, 0.5633, 0.009727, 0.5685, 0.02244, 0.5595, 0.01003, 0.5633, 0.01189, 0.567, 0.01189, 0.567, 0.009727, 0.5685, 0.01321, 0.572, 0.03008, 0.549, 0.03298, 0.5519, 0.03165, 0.5469, 0.02244, 0.5595, 0.03298, 0.5519, 0.03008, 0.549, 0.03298, 0.5519, 0.03514, 0.5504, 0.03165, 0.5469, 0.0148, 0.5699, 0.01189, 0.567, 0.01321, 0.572, 0.02244, 0.5595, 0.01189, 0.567, 0.0148, 0.5699, 0.02244, 0.5595, 0.03484, 0.5556, 0.03298, 0.5519, 0.03298, 0.5519, 0.03484, 0.5556, 0.03514, 0.5504, 0.02244, 0.5595, 0.0148, 0.5699, 0.01845, 0.5718, 0.0148, 0.5699, 0.01321, 0.572, 0.0176, 0.5743, 0.01845, 0.5718, 0.0148, 0.5699, 0.0176, 0.5743, 0.03484, 0.5556, 0.03738, 0.5547, 0.03514, 0.5504, 0.01845, 0.5718, 0.0176, 0.5743, 0.02247, 0.5751, 0.03484, 0.5556, 0.03548, 0.5596, 0.03738, 0.5547, 0.02244, 0.5595, 0.03548, 0.5596, 0.03484, 0.5556, 0.03548, 0.5596, 0.03815, 0.5596, 0.03738, 0.5547, 0.02249, 0.5724, 0.01845, 0.5718, 0.02247, 0.5751, 0.02244, 0.5595, 0.01845, 0.5718, 0.02249, 0.5724, 0.02249, 0.5724, 0.02247, 0.5751, 0.02733, 0.5744, 0.03548, 0.5596, 0.03486, 0.5636, 0.03815, 0.5596, 0.02244, 0.5595, 0.03486, 0.5636, 0.03548, 0.5596, 0.03486, 0.5636, 0.03739, 0.5644, 0.03815, 0.5596, 0.02653, 0.5718, 0.02249, 0.5724, 0.02733, 0.5744, 0.02244, 0.5595, 0.02249, 0.5724, 0.02653, 0.5718, 0.02653, 0.5718, 0.02733, 0.5744, 0.0317, 0.5722, 0.03486, 0.5636, 0.03302, 0.5672, 0.03739, 0.5644, 0.02244, 0.5595, 0.03302, 0.5672, 0.03486, 0.5636, 0.03302, 0.5672, 0.03517, 0.5687, 0.03739, 0.5644, 0.03015, 0.57, 0.02653, 0.5718, 0.0317, 0.5722, 0.02244, 0.5595, 0.02653, 0.5718, 0.03015, 0.57, 0.03015, 0.57, 0.0317, 0.5722, 0.03517, 0.5687, 0.02244, 0.5595, 0.03015, 0.57, 0.03302, 0.5672, 0.03302, 0.5672, 0.03015, 0.57, 0.03517, 0.5687, 0.7765, 0.1538, 0.8042, 0.1607, 0.8027, 0.1563, 0.7765, 0.1538, 0.7781, 0.1582, 0.8042, 0.1607, 0.7781, 0.1582, 0.8058, 0.1651, 0.8042, 0.1607, 0.7772, 0.1786, 0.8033, 0.1809, 0.8058, 0.1651, 0.7772, 0.1786, 0.7747, 0.1944, 0.8033, 0.1809, 0.7747, 0.1944, 0.8008, 0.1967, 0.8033, 0.1809, 0.7729, 0.2104, 0.7975, 0.2134, 0.8008, 0.1967, 0.7729, 0.2104, 0.7695, 0.2271, 0.7975, 0.2134, 0.7695, 0.2271, 0.7941, 0.2301, 0.7975, 0.2134, 0.7662, 0.2584, 0.7686, 0.2431, 0.743, 0.256, 0.7662, 0.2584, 0.7918, 0.2455, 0.7686, 0.2431, 0.7918, 0.2455, 0.7941, 0.2301, 0.7686, 0.2431, 0.7658, 0.2731, 0.7894, 0.2746, 0.7895, 0.2608, 0.7658, 0.2731, 0.7657, 0.2868, 0.7894, 0.2746, 0.7657, 0.2868, 0.7893, 0.2883, 0.7894, 0.2746, 0.7571, 0.3168, 0.7668, 0.3019, 0.7444, 0.3155, 0.7571, 0.3168, 0.7796, 0.3032, 0.7668, 0.3019, 0.7796, 0.3032, 0.7893, 0.2883, 0.7668, 0.3019, 0.7627, 0.337, 0.7804, 0.331, 0.7698, 0.3181, 0.7627, 0.337, 0.7732, 0.3499, 0.7804, 0.331, 0.7732, 0.3499, 0.7909, 0.3439, 0.7804, 0.331, 0.7679, 0.3647, 0.792, 0.3674, 0.7909, 0.3439, 0.7679, 0.3647, 0.769, 0.3882, 0.792, 0.3674, 0.769, 0.3882, 0.7931, 0.3909, 0.792, 0.3674, 0.7732, 0.4118, 0.7949, 0.4126, 0.7931, 0.3909, 0.7732, 0.4118, 0.775, 0.4335, 0.7949, 0.4126, 0.775, 0.4335, 0.7966, 0.4344, 0.7949, 0.4126, 0.7759, 0.4558, 0.7962, 0.4544, 0.7966, 0.4344, 0.7759, 0.4558, 0.7755, 0.4758, 0.7962, 0.4544, 0.7755, 0.4758, 0.7959, 0.4744, 0.7962, 0.4544, 0.7765, 0.4967, 0.7986, 0.497, 0.7959, 0.4744, 0.7765, 0.4967, 0.7793, 0.5193, 0.7986, 0.497, 0.7793, 0.5193, 0.8014, 0.5197, 0.7986, 0.497, 0.7813, 0.5477, 0.7794, 0.5364, 0.7575, 0.5532, 0.7813, 0.5477, 0.8033, 0.531, 0.7794, 0.5364, 0.8033, 0.531, 0.8014, 0.5197, 0.7794, 0.5364, 0.7825, 0.576, 0.7814, 0.5645, 0.7575, 0.5867, 0.7825, 0.576, 0.8064, 0.5538, 0.7814, 0.5645, 0.8064, 0.5538, 0.8052, 0.5423, 0.7814, 0.5645])
me_rightarm.materials.append(mat_arms)
me_rightarm.materials.append(mat_hands)
me_rightarm.use_remesh_fix_poles = True
me_rightarm.use_remesh_preserve_attributes = False
me_rightarm.use_mirror_vertex_groups = False
me_rightarm.update()
me_rightarm.normals_split_custom_set([tuple(v) for v in zip(*[iter([-0.5341, -0.3626, 0.7637, -0.4747, -0.1827, 0.861, 0.03613, -0.9993, -0.006821, -0.3132, -0.6064, 0.7309, -0.7214, -0.645, -0.2521, -0.2075, -0.7042, 0.679, -0.4799, -0.486, 0.7304, -0.09691, -0.8819, 0.4614, -0.4446, -0.8889, -0.1105, -0.4799, -0.486, 0.7304, -0.4446, -0.8889, -0.1105, -0.8066, -0.5487, 0.2196, -0.4799, -0.486, 0.7304, -0.8066, -0.5487, 0.2196, -0.883, -0.02665, 0.4686, -0.4799, -0.486, 0.7304, -0.883, -0.02665, 0.4686, -0.654, 0.07868, 0.7524, -0.4799, -0.486, 0.7304, -0.654, 0.07868, 0.7524, -0.2193, 0.0173, 0.9755, 0.8042, 0.3857, 0.4522, 0.9913, -0.1253, -0.04098, -0.9467, -0.3209, -0.02969, -0.3338, -0.8536, -0.4, -0.9467, -0.3209, -0.02969, 0.7939, 0.3675, 0.4844, 0.7288, -0.1773, 0.6614, -0.3338, -0.8536, -0.4, 0.4821, -0.2221, -0.8475, -0.81, -0.5041, 0.2996, -0.2193, 0.0173, 0.9755, -0.4799, -0.486, 0.7304, -0.6575, -0.3008, 0.6908, -0.08851, 0.002931, 0.9961, -0.4236, -0.7257, 0.5421, 0.9009, -0.1841, 0.393, -0.08851, 0.002931, 0.9961, -0.4799, -0.486, 0.7304, -0.1051, -0.4588, 0.8823, 0.4682, -0.4458, 0.7629, -0.4799, -0.486, 0.7304, 0.4682, -0.4458, 0.7629, -0.2887, -0.9044, 0.314, -0.4799, -0.486, 0.7304, -0.2887, -0.9044, 0.314, -0.1336, -0.9622, 0.2372, -0.6422, -0.4908, 0.5888, -0.5286, -0.3028, 0.793, -0.6521, 0.1229, 0.7481, -0.5286, -0.3028, 0.793, -0.7474, -0.5468, 0.3773, -0.6521, 0.1229, 0.7481, -0.5286, -0.3028, 0.793, -0.1456, -0.2386, 0.9601, -0.7474, -0.5468, 0.3773, -0.6521, 0.1229, 0.7481, -0.7474, -0.5468, 0.3773, 0.5798, -0.4382, -0.6869, -0.1456, -0.2386, 0.9601, -0.6314, -0.7396, 0.2332, -0.7474, -0.5468, 0.3773, -0.1456, -0.2386, 0.9601, 0.1228, -0.3997, 0.9084, -0.6314, -0.7396, 0.2332, -0.7474, -0.5468, 0.3773, 0.9031, -0.4164, -0.1049, 0.5798, -0.4382, -0.6869, -0.7474, -0.5468, 0.3773, -0.6314, -0.7396, 0.2332, 0.9031, -0.4164, -0.1049, 0.1228, -0.3997, 0.9084, -0.7204, -0.2131, 0.66, -0.6314, -0.7396, 0.2332, 0.1228, -0.3997, 0.9084, 0.357, -0.6512, 0.6697, -0.7204, -0.2131, 0.66, 0.5798, -0.4382, -0.6869, 0.9031, -0.4164, -0.1049, 0.6678, -0.7255, -0.1662, 0.8051, -0.1942, -0.5604, 0.5798, -0.4382, -0.6869, 0.6678, -0.7255, -0.1662, 0.8051, -0.1942, -0.5604, 0.6678, -0.7255, -0.1662, 0.6844, -0.6517, -0.3269, 0.8294, -0.5518, 0.08711, 0.8051, -0.1942, -0.5604, 0.6844, -0.6517, -0.3269, 0.8439, -0.5332, -0.0596, 0.8294, -0.5518, 0.08711, 0.6844, -0.6517, -0.3269, -0.6314, -0.7396, 0.2332, -0.774, -0.4416, 0.4538, 0.9031, -0.4164, -0.1049, 0.6678, -0.7255, -0.1662, 0.9031, -0.4164, -0.1049, -0.774, -0.4416, 0.4538, -0.6314, -0.7396, 0.2332, -0.7204, -0.2131, 0.66, -0.774, -0.4416, 0.4538, 0.357, -0.6512, 0.6697, -0.432, -0.2417, 0.8689, -0.7204, -0.2131, 0.66, 0.357, -0.6512, 0.6697, 0.4155, -0.813, 0.4078, -0.432, -0.2417, 0.8689, 0.308, -0.8399, -0.4469, 0.6678, -0.7255, -0.1662, -0.774, -0.4416, 0.4538, 0.6844, -0.6517, -0.3269, 0.6678, -0.7255, -0.1662, 0.308, -0.8399, -0.4469, -0.7204, -0.2131, 0.66, -0.5282, -0.5507, 0.6463, -0.774, -0.4416, 0.4538, -0.7204, -0.2131, 0.66, -0.432, -0.2417, 0.8689, -0.5282, -0.5507, 0.6463, 0.308, -0.8399, -0.4469, -0.774, -0.4416, 0.4538, -0.5282, -0.5507, 0.6463, 0.4155, -0.813, 0.4078, -0.02063, -0.2295, 0.9731, -0.432, -0.2417, 0.8689, 0.4155, -0.813, 0.4078, 0.3904, -0.8862, 0.2494, -0.02063, -0.2295, 0.9731, -0.432, -0.2417, 0.8689, -0.4777, -0.4688, 0.743, -0.5282, -0.5507, 0.6463, -0.432, -0.2417, 0.8689, -0.02063, -0.2295, 0.9731, -0.4777, -0.4688, 0.743, -0.3657, -0.301, -0.8807, 0.308, -0.8399, -0.4469, -0.5282, -0.5507, 0.6463, -0.3657, -0.301, -0.8807, -0.5282, -0.5507, 0.6463, -0.4777, -0.4688, 0.743, 0.3904, -0.8862, 0.2494, 0.5252, -0.4155, 0.7427, -0.02063, -0.2295, 0.9731, 0.3904, -0.8862, 0.2494, 0.3304, -0.9202, 0.2099, 0.5252, -0.4155, 0.7427, -0.02063, -0.2295, 0.9731, -0.05358, -0.6131, 0.7881, -0.4777, -0.4688, 0.743, -0.02063, -0.2295, 0.9731, 0.5252, -0.4155, 0.7427, -0.05358, -0.6131, 0.7881, 0.3304, -0.9202, 0.2099, 0.5666, -0.5156, 0.6427, 0.5252, -0.4155, 0.7427, 0.3304, -0.9202, 0.2099, -0.008233, -0.9832, 0.1822, 0.5666, -0.5156, 0.6427, 0.09572, -0.758, -0.6452, 0.6844, -0.6517, -0.3269, 0.308, -0.8399, -0.4469, 0.09572, -0.758, -0.6452, 0.308, -0.8399, -0.4469, -0.3657, -0.301, -0.8807, -0.8984, -0.1759, -0.4023, -0.3657, -0.301, -0.8807, -0.4777, -0.4688, 0.743, -0.8984, -0.1759, -0.4023, -0.4777, -0.4688, 0.743, -0.05358, -0.6131, 0.7881, 0.5252, -0.4155, 0.7427, -0.9114, -0.3957, -0.1129, -0.05358, -0.6131, 0.7881, 0.5252, -0.4155, 0.7427, 0.5666, -0.5156, 0.6427, -0.9114, -0.3957, -0.1129, -0.008233, -0.9832, 0.1822, 0.5022, -0.5239, 0.688, 0.5666, -0.5156, 0.6427, -0.008233, -0.9832, 0.1822, -0.4775, -0.859, 0.1847, 0.5022, -0.5239, 0.688, -0.5817, -0.327, -0.7447, 0.09572, -0.758, -0.6452, -0.3657, -0.301, -0.8807, -0.5817, -0.327, -0.7447, -0.3657, -0.301, -0.8807, -0.8984, -0.1759, -0.4023, -0.9349, 0.2404, 0.2613, -0.8984, -0.1759, -0.4023, -0.05358, -0.6131, 0.7881, -0.05358, -0.6131, 0.7881, -0.9114, -0.3957, -0.1129, -0.9349, 0.2404, 0.2613, 0.5666, -0.5156, 0.6427, 0.5022, -0.5239, 0.688, 0.4425, -0.124, 0.8882, 0.5666, -0.5156, 0.6427, 0.4425, -0.124, 0.8882, -0.9114, -0.3957, -0.1129, -0.4775, -0.859, 0.1847, 0.2565, -0.9664, -0.01326, 0.5022, -0.5239, 0.688, -0.4775, -0.859, 0.1847, -0.7473, -0.5653, 0.3493, 0.2565, -0.9664, -0.01326, -0.914, 0.05746, -0.4016, -0.5817, -0.327, -0.7447, -0.8984, -0.1759, -0.4023, -0.914, 0.05746, -0.4016, -0.8984, -0.1759, -0.4023, -0.9349, 0.2404, 0.2613, 0.5022, -0.5239, 0.688, -0.7258, -0.4602, 0.5114, 0.4425, -0.124, 0.8882, 0.5022, -0.5239, 0.688, 0.2565, -0.9664, -0.01326, -0.7258, -0.4602, 0.5114, -0.7473, -0.5653, 0.3493, 0.3291, -0.9402, 0.08739, 0.2565, -0.9664, -0.01326, -0.7473, -0.5653, 0.3493, -0.7405, -0.4831, 0.4671, 0.3291, -0.9402, 0.08739, 0.2565, -0.9664, -0.01326, -0.3978, -0.02675, 0.9171, -0.7258, -0.4602, 0.5114, 0.2565, -0.9664, -0.01326, 0.3291, -0.9402, 0.08739, -0.3978, -0.02675, 0.9171, -0.7405, -0.4831, 0.4671, -0.02315, -0.9948, -0.09898, 0.3291, -0.9402, 0.08739, -0.7405, -0.4831, 0.4671, -0.7986, -0.4933, 0.3449, -0.02315, -0.9948, -0.09898, 0.3291, -0.9402, 0.08739, 0.1463, 0.2372, 0.9604, -0.3978, -0.02675, 0.9171, 0.3291, -0.9402, 0.08739, -0.02315, -0.9948, -0.09898, 0.1463, 0.2372, 0.9604, -0.7986, -0.4933, 0.3449, -0.6449, -0.7549, -0.1197, -0.02315, -0.9948, -0.09898, -0.7986, -0.4933, 0.3449, -0.6422, -0.4908, 0.5888, -0.6449, -0.7549, -0.1197, -0.6422, -0.4908, 0.5888, -0.6521, 0.1229, 0.7481, -0.6449, -0.7549, -0.1197, -0.02315, -0.9948, -0.09898, 0.6599, 0.06862, 0.7482, 0.1463, 0.2372, 0.9604, -0.02315, -0.9948, -0.09898, -0.6449, -0.7549, -0.1197, 0.6599, 0.06862, 0.7482, -0.6449, -0.7549, -0.1197, -0.6521, 0.1229, 0.7481, -0.1765, -0.8924, 0.4152, -0.6449, -0.7549, -0.1197, -0.1765, -0.8924, 0.4152, 0.6599, 0.06862, 0.7482, -0.6521, 0.1229, 0.7481, 0.6864, -0.4123, -0.599, -0.1765, -0.8924, 0.4152, -0.1765, -0.8924, 0.4152, 0.6864, -0.4123, -0.599, 0.9609, 0.01627, -0.2765, -0.3978, -0.02675, 0.9171, 0.1463, 0.2372, 0.9604, 0.9324, 0.3493, 0.09294, 0.9324, 0.3493, 0.09294, 0.1463, 0.2372, 0.9604, 0.6599, 0.06862, 0.7482, -0.7258, -0.4602, 0.5114, -0.3978, -0.02675, 0.9171, 0.5035, 0.6024, 0.6194, 0.5035, 0.6024, 0.6194, -0.3978, -0.02675, 0.9171, 0.9324, 0.3493, 0.09294, 0.5035, 0.6024, 0.6194, 0.9324, 0.3493, 0.09294, 0.9425, 0.04968, 0.3305, 0.9159, 0.2564, -0.309, 0.9324, 0.3493, 0.09294, 0.6599, 0.06862, 0.7482, 0.6599, 0.06862, 0.7482, -0.1765, -0.8924, 0.4152, 0.9159, 0.2564, -0.309, 0.9425, 0.04968, 0.3305, 0.9324, 0.3493, 0.09294, 0.9159, 0.2564, -0.309, 0.8978, -0.4316, 0.08794, -0.1765, -0.8924, 0.4152, 0.9609, 0.01627, -0.2765, -0.1765, -0.8924, 0.4152, 0.8978, -0.4316, 0.08794, 0.9159, 0.2564, -0.309, 0.8978, -0.4316, 0.08794, 0.9609, 0.01627, -0.2765, 0.8068, -0.589, 0.04678, -0.1861, 0.3709, 0.9099, -0.7258, -0.4602, 0.5114, 0.5035, 0.6024, 0.6194, 0.4425, -0.124, 0.8882, -0.7258, -0.4602, 0.5114, -0.1861, 0.3709, 0.9099, 0.9159, 0.2564, -0.309, 0.8978, -0.4316, 0.08794, 0.9889, -0.1348, 0.06179, 0.9889, -0.1348, 0.06179, 0.9425, 0.04968, 0.3305, 0.9159, 0.2564, -0.309, 0.8687, -0.449, -0.2093, 0.8978, -0.4316, 0.08794, 0.8068, -0.589, 0.04678, 0.8978, -0.4316, 0.08794, 0.8687, -0.449, -0.2093, 0.9889, -0.1348, 0.06179, 0.8687, -0.449, -0.2093, 0.8068, -0.589, 0.04678, 0.8833, -0.2849, 0.3723, 0.8687, -0.449, -0.2093, 0.8833, -0.2849, 0.3723, 0.9889, -0.1348, 0.06179, 0.8068, -0.589, 0.04678, -0.1639, -0.6172, -0.7696, 0.8833, -0.2849, 0.3723, 0.8833, -0.2849, 0.3723, -0.1639, -0.6172, -0.7696, 0.7949, -0.6064, -0.02256, 0.6798, 0.266, 0.6834, 0.5035, 0.6024, 0.6194, 0.9425, 0.04968, 0.3305, -0.1861, 0.3709, 0.9099, 0.5035, 0.6024, 0.6194, 0.6798, 0.266, 0.6834, -0.293, 0.5081, 0.8099, 0.4425, -0.124, 0.8882, -0.1861, 0.3709, 0.9099, -0.9114, -0.3957, -0.1129, 0.4425, -0.124, 0.8882, -0.293, 0.5081, 0.8099, 0.9889, -0.1348, 0.06179, 0.9482, -0.2255, 0.2239, 0.9425, 0.04968, 0.3305, 0.8833, -0.2849, 0.3723, 0.9482, -0.2255, 0.2239, 0.9889, -0.1348, 0.06179, 0.8197, -0.5715, 0.03779, 0.8833, -0.2849, 0.3723, 0.7949, -0.6064, -0.02256, 0.8197, -0.5715, 0.03779, 0.7949, -0.6064, -0.02256, 0.0626, 0.3366, -0.9396, 0.008444, 0.9875, 0.1575, 0.8197, -0.5715, 0.03779, 0.0626, 0.3366, -0.9396, 0.008444, 0.9875, 0.1575, 0.01857, 0.7001, -0.7138, 0.8197, -0.5715, 0.03779, 0.8197, -0.5715, 0.03779, 0.912, -0.06261, 0.4053, 0.8833, -0.2849, 0.3723, 0.912, -0.06261, 0.4053, 0.9482, -0.2255, 0.2239, 0.8833, -0.2849, 0.3723, 0.01857, 0.7001, -0.7138, 0.912, -0.06261, 0.4053, 0.8197, -0.5715, 0.03779, 0.9482, -0.2255, 0.2239, 0.904, -0.04469, 0.4251, 0.9425, 0.04968, 0.3305, 0.904, -0.04469, 0.4251, 0.9482, -0.2255, 0.2239, 0.912, -0.06261, 0.4053, 0.8601, -0.1524, 0.4868, 0.912, -0.06261, 0.4053, 0.01857, 0.7001, -0.7138, 0.8601, -0.1524, 0.4868, 0.904, -0.04469, 0.4251, 0.912, -0.06261, 0.4053, 0.4331, 0.6213, -0.6529, 0.8601, -0.1524, 0.4868, 0.01857, 0.7001, -0.7138, 0.8601, -0.1524, 0.4868, 0.4331, 0.6213, -0.6529, -0.4005, 0.07527, -0.9132, 0.9425, 0.04968, 0.3305, 0.904, -0.04469, 0.4251, 0.69, 0.2424, 0.682, 0.6798, 0.266, 0.6834, 0.9425, 0.04968, 0.3305, 0.69, 0.2424, 0.682, 0.904, -0.04469, 0.4251, 0.8601, -0.1524, 0.4868, 0.3441, 0.3787, 0.8592, 0.3441, 0.3787, 0.8592, 0.8601, -0.1524, 0.4868, -0.4005, 0.07527, -0.9132, 0.69, 0.2424, 0.682, 0.904, -0.04469, 0.4251, 0.3441, 0.3787, 0.8592, 0.3596, 0.4296, 0.8283, 0.3441, 0.3787, 0.8592, -0.4005, 0.07527, -0.9132, 0.69, 0.2424, 0.682, 0.3441, 0.3787, 0.8592, 0.3596, 0.4296, 0.8283, -0.05589, -0.2002, -0.9782, 0.3596, 0.4296, 0.8283, -0.4005, 0.07527, -0.9132, 0.6798, 0.266, 0.6834, 0.69, 0.2424, 0.682, 0.1226, 0.64, 0.7585, 0.1226, 0.64, 0.7585, 0.69, 0.2424, 0.682, 0.3596, 0.4296, 0.8283, 0.07147, 0.5449, 0.8354, 0.3596, 0.4296, 0.8283, -0.05589, -0.2002, -0.9782, 0.08769, -0.2584, -0.962, 0.07147, 0.5449, 0.8354, -0.05589, -0.2002, -0.9782, 0.007991, 0.5879, 0.8089, 0.6798, 0.266, 0.6834, 0.1226, 0.64, 0.7585, 0.007991, 0.5879, 0.8089, -0.1861, 0.3709, 0.9099, 0.6798, 0.266, 0.6834, -0.293, 0.5081, 0.8099, -0.1861, 0.3709, 0.9099, 0.007991, 0.5879, 0.8089, -0.3664, 0.7086, 0.6031, 0.1226, 0.64, 0.7585, 0.3596, 0.4296, 0.8283, 0.1226, 0.64, 0.7585, -0.3664, 0.7086, 0.6031, 0.007991, 0.5879, 0.8089, 0.07147, 0.5449, 0.8354, -0.3664, 0.7086, 0.6031, 0.3596, 0.4296, 0.8283, -0.7294, 0.6343, 0.2562, -0.3664, 0.7086, 0.6031, 0.07147, 0.5449, 0.8354, -0.5033, 0.6983, 0.509, 0.07147, 0.5449, 0.8354, 0.08769, -0.2584, -0.962, -0.5033, 0.6983, 0.509, -0.7294, 0.6343, 0.2562, 0.07147, 0.5449, 0.8354, 0.7057, -0.03761, -0.7075, -0.5033, 0.6983, 0.509, 0.08769, -0.2584, -0.962, 0.7057, -0.03761, -0.7075, 0.8443, 0.2296, -0.4842, -0.5033, 0.6983, 0.509, -0.3664, 0.7086, 0.6031, -0.5353, 0.5806, 0.6134, 0.007991, 0.5879, 0.8089, -0.5353, 0.5806, 0.6134, -0.293, 0.5081, 0.8099, 0.007991, 0.5879, 0.8089, -0.5353, 0.5806, 0.6134, -0.3664, 0.7086, 0.6031, -0.7294, 0.6343, 0.2562, 0.8443, 0.2296, -0.4842, -0.3207, 0.946, 0.04644, -0.5033, 0.6983, 0.509, -0.5033, 0.6983, 0.509, -0.3207, 0.946, 0.04644, -0.7294, 0.6343, 0.2562, -0.6088, 0.5752, 0.5464, -0.293, 0.5081, 0.8099, -0.5353, 0.5806, 0.6134, -0.6088, 0.5752, 0.5464, -0.9114, -0.3957, -0.1129, -0.293, 0.5081, 0.8099, -0.9114, -0.3957, -0.1129, -0.6088, 0.5752, 0.5464, -0.9349, 0.2404, 0.2613, -0.7646, 0.4946, 0.4133, -0.6088, 0.5752, 0.5464, -0.5353, 0.5806, 0.6134, -0.7646, 0.4946, 0.4133, -0.5353, 0.5806, 0.6134, -0.7294, 0.6343, 0.2562, -0.9349, 0.2404, 0.2613, -0.6088, 0.5752, 0.5464, -0.9329, 0.36, 0.008848, -0.6088, 0.5752, 0.5464, -0.7646, 0.4946, 0.4133, -0.9329, 0.36, 0.008848, -0.7646, 0.4946, 0.4133, -0.7294, 0.6343, 0.2562, -0.9329, 0.36, 0.008848, -0.9329, 0.36, 0.008848, -0.914, 0.05746, -0.4016, -0.9349, 0.2404, 0.2613, -0.7294, 0.6343, 0.2562, -0.8988, 0.4215, -0.1204, -0.9329, 0.36, 0.008848, -0.9329, 0.36, 0.008848, -0.8988, 0.4215, -0.1204, -0.914, 0.05746, -0.4016, -0.3207, 0.946, 0.04644, -0.8988, 0.4215, -0.1204, -0.7294, 0.6343, 0.2562, -0.8988, 0.4215, -0.1204, -0.8838, 0.09918, -0.4572, -0.914, 0.05746, -0.4016, -0.8838, 0.09918, -0.4572, -0.8988, 0.4215, -0.1204, -0.3207, 0.946, 0.04644, -0.914, 0.05746, -0.4016, -0.8838, 0.09918, -0.4572, -0.5817, -0.327, -0.7447, -0.9347, 0.2618, -0.2403, -0.3207, 0.946, 0.04644, 0.8443, 0.2296, -0.4842, -0.9347, 0.2618, -0.2403, -0.8838, 0.09918, -0.4572, -0.3207, 0.946, 0.04644, 0.8157, 0.5269, -0.2388, -0.9347, 0.2618, -0.2403, 0.8443, 0.2296, -0.4842, -0.8838, 0.09918, -0.4572, -0.5734, -0.3455, -0.7429, -0.5817, -0.327, -0.7447, -0.5734, -0.3455, -0.7429, -0.8838, 0.09918, -0.4572, -0.9347, 0.2618, -0.2403, -0.5817, -0.327, -0.7447, -0.5734, -0.3455, -0.7429, 0.09572, -0.758, -0.6452, -0.7025, -0.2896, -0.65, -0.9347, 0.2618, -0.2403, 0.8157, 0.5269, -0.2388, -0.7025, -0.2896, -0.65, -0.5734, -0.3455, -0.7429, -0.9347, 0.2618, -0.2403, 0.5448, 0.8374, 0.04393, -0.7025, -0.2896, -0.65, 0.8157, 0.5269, -0.2388, -0.5734, -0.3455, -0.7429, 0.2067, -0.5249, -0.8257, 0.09572, -0.758, -0.6452, 0.2067, -0.5249, -0.8257, -0.5734, -0.3455, -0.7429, -0.7025, -0.2896, -0.65, 0.09572, -0.758, -0.6452, 0.2067, -0.5249, -0.8257, 0.6844, -0.6517, -0.3269, 0.1726, -0.7398, -0.6504, -0.7025, -0.2896, -0.65, 0.5448, 0.8374, 0.04393, 0.1726, -0.7398, -0.6504, 0.2067, -0.5249, -0.8257, -0.7025, -0.2896, -0.65, 0.0572, 0.9827, -0.1762, 0.1726, -0.7398, -0.6504, 0.5448, 0.8374, 0.04393, 0.1726, -0.7398, -0.6504, 0.0572, 0.9827, -0.1762, -0.1083, 0.8941, -0.4347, 0.2067, -0.5249, -0.8257, 0.7292, -0.5967, -0.3349, 0.6844, -0.6517, -0.3269, 0.7292, -0.5967, -0.3349, 0.8439, -0.5332, -0.0596, 0.6844, -0.6517, -0.3269, 0.2067, -0.5249, -0.8257, 0.1726, -0.7398, -0.6504, 0.8007, -0.5588, -0.2157, 0.7292, -0.5967, -0.3349, 0.2067, -0.5249, -0.8257, 0.8007, -0.5588, -0.2157, 0.8439, -0.5332, -0.0596, 0.7292, -0.5967, -0.3349, 0.8007, -0.5588, -0.2157, 0.8007, -0.5588, -0.2157, 0.1726, -0.7398, -0.6504, -0.1083, 0.8941, -0.4347, 0.5698, -0.6967, -0.4358, 0.8439, -0.5332, -0.0596, 0.8007, -0.5588, -0.2157, 0.5698, -0.6967, -0.4358, 0.8007, -0.5588, -0.2157, -0.1083, 0.8941, -0.4347, 0.912, 0.3299, 0.2436, 0.5698, -0.6967, -0.4358, -0.1083, 0.8941, -0.4347, 0.966, 0.2574, -0.02315, 0.885, -0.06399, -0.4612, 0.8452, 0.08285, -0.528, 0.966, 0.2574, -0.02315, 0.9183, -0.1823, -0.3515, 0.885, -0.06399, -0.4612, 0.966, 0.2574, -0.02315, 0.8452, 0.08285, -0.528, 0.8024, 0.2433, -0.545, 0.966, 0.2574, -0.02315, 0.9421, -0.2616, -0.2097, 0.9183, -0.1823, -0.3515, 0.966, 0.2574, -0.02315, 0.8024, 0.2433, -0.545, 0.761, 0.401, -0.5099, 0.966, 0.2574, -0.02315, 0.9545, -0.2941, -0.04935, 0.9421, -0.2616, -0.2097, 0.966, 0.2574, -0.02315, 0.761, 0.401, -0.5099, 0.7255, 0.5404, -0.4262, 0.966, 0.2574, -0.02315, 0.954, -0.2773, 0.1139, 0.9545, -0.2941, -0.04935, 0.966, 0.2574, -0.02315, 0.7255, 0.5404, -0.4262, 0.6986, 0.6481, -0.3031, 0.966, 0.2574, -0.02315, 0.9408, -0.2122, 0.2645, 0.954, -0.2773, 0.1139, 0.966, 0.2574, -0.02315, 0.6986, 0.6481, -0.3031, 0.6841, 0.7132, -0.1525, 0.966, 0.2574, -0.02315, 0.916, -0.1036, 0.3875, 0.9408, -0.2122, 0.2645, 0.966, 0.2574, -0.02315, 0.6841, 0.7132, -0.1525, 0.6826, 0.7307, 0.01067, 0.966, 0.2574, -0.02315, 0.8809, 0.03621, 0.4719, 0.916, -0.1036, 0.3875, 0.966, 0.2574, -0.02315, 0.6826, 0.7307, 0.01067, 0.6953, 0.6982, 0.1707, 0.966, 0.2574, -0.02315, 0.8398, 0.1943, 0.5069, 0.8809, 0.03621, 0.4719, 0.966, 0.2574, -0.02315, 0.6953, 0.6982, 0.1707, 0.7201, 0.6194, 0.3127, 0.966, 0.2574, -0.02315, 0.7963, 0.3546, 0.4901, 0.8398, 0.1943, 0.5069, 0.966, 0.2574, -0.02315, 0.7201, 0.6194, 0.3127, 0.7551, 0.501, 0.4228, 0.966, 0.2574, -0.02315, 0.7551, 0.501, 0.4228, 0.7963, 0.3546, 0.4901, -0.1249, 0.5337, 0.8364, 0.8361, 0.4501, 0.3136, 0.8677, 0.3393, 0.3632, -0.04843, 0.257, 0.9652, -0.1249, 0.5337, 0.8364, 0.8677, 0.3393, 0.3632, -0.04843, 0.257, 0.9652, 0.8677, 0.3393, 0.3632, 0.901, 0.218, 0.375, -0.1249, 0.5337, 0.8364, -0.1882, 0.7558, 0.6272, 0.8361, 0.4501, 0.3136, -0.1882, 0.7558, 0.6272, 0.8094, 0.5401, 0.2307, 0.8361, 0.4501, 0.3136, 0.03308, -0.04717, 0.9983, -0.04843, 0.257, 0.9652, 0.901, 0.218, 0.375, 0.03308, -0.04717, 0.9983, 0.901, 0.218, 0.375, 0.9318, 0.0983, 0.3495, -0.1882, 0.7558, 0.6272, -0.2329, 0.904, 0.3586, 0.8094, 0.5401, 0.2307, -0.2329, 0.904, 0.3586, 0.791, 0.5994, 0.1229, 0.8094, 0.5401, 0.2307, 0.1114, -0.3466, 0.9314, 0.03308, -0.04717, 0.9983, 0.9318, 0.0983, 0.3495, 0.1114, -0.3466, 0.9314, 0.9318, 0.0983, 0.3495, 0.9581, -0.007839, 0.2865, -0.2329, 0.904, 0.3586, -0.2556, 0.9651, 0.05633, 0.791, 0.5994, 0.1229, -0.2556, 0.9651, 0.05633, 0.7824, 0.6228, 0.001367, 0.791, 0.5994, 0.1229, 0.1786, -0.6107, 0.7715, 0.1114, -0.3466, 0.9314, 0.9581, -0.007839, 0.2865, 0.1786, -0.6107, 0.7715, 0.9581, -0.007839, 0.2865, 0.977, -0.09003, 0.1934, -0.2556, 0.9651, 0.05633, -0.2537, 0.934, -0.2515, 0.7824, 0.6228, 0.001367, -0.2537, 0.934, -0.2515, 0.7849, 0.6076, -0.1213, 0.7824, 0.6228, 0.001367, 0.2274, -0.8127, 0.5365, 0.1786, -0.6107, 0.7715, 0.977, -0.09003, 0.1934, 0.2274, -0.8127, 0.5365, 0.977, -0.09003, 0.1934, 0.9871, -0.1389, 0.07974, -0.2537, 0.934, -0.2515, -0.2272, 0.8127, -0.5365, 0.7849, 0.6076, -0.1213, -0.2272, 0.8127, -0.5365, 0.7982, 0.5557, -0.2325, 0.7849, 0.6076, -0.1213, 0.2538, -0.9341, 0.2512, 0.2274, -0.8127, 0.5365, 0.9871, -0.1389, 0.07974, 0.2538, -0.9341, 0.2512, 0.9871, -0.1389, 0.07974, 0.9875, -0.1514, -0.04411, -0.2272, 0.8127, -0.5365, -0.1785, 0.6107, -0.7715, 0.7982, 0.5557, -0.2325, -0.1785, 0.6107, -0.7715, 0.8185, 0.4753, -0.3226, 0.7982, 0.5557, -0.2325, 0.2556, -0.9651, -0.05655, 0.2538, -0.9341, 0.2512, 0.9875, -0.1514, -0.04411, 0.2556, -0.9651, -0.05655, 0.9875, -0.1514, -0.04411, 0.9784, -0.1252, -0.1645, -0.1785, 0.6107, -0.7715, -0.1117, 0.3466, -0.9313, 0.8185, 0.4753, -0.3226, -0.1117, 0.3466, -0.9313, 0.8462, 0.3715, -0.3819, 0.8185, 0.4753, -0.3226, 0.2331, -0.9039, -0.3585, 0.2556, -0.9651, -0.05655, 0.9784, -0.1252, -0.1645, 0.2331, -0.9039, -0.3585, 0.9784, -0.1252, -0.1645, 0.9609, -0.06337, -0.2697, -0.1117, 0.3466, -0.9313, -0.03348, 0.04681, -0.9983, 0.8462, 0.3715, -0.3819, -0.03348, 0.04681, -0.9983, 0.8767, 0.2551, -0.4078, 0.8462, 0.3715, -0.3819, 0.1881, -0.756, -0.6269, 0.2331, -0.9039, -0.3585, 0.9609, -0.06337, -0.2697, 0.1881, -0.756, -0.6269, 0.9609, -0.06337, -0.2697, 0.9365, 0.02695, -0.3496, -0.03348, 0.04681, -0.9983, 0.04828, -0.2568, -0.9653, 0.8767, 0.2551, -0.4078, 0.04828, -0.2568, -0.9653, 0.9081, 0.1371, -0.3958, 0.8767, 0.2551, -0.4078, 0.1247, -0.5335, -0.8366, 0.9365, 0.02695, -0.3496, 0.9081, 0.1371, -0.3958, 0.1247, -0.5335, -0.8366, 0.1881, -0.756, -0.6269, 0.9365, 0.02695, -0.3496, 0.04828, -0.2568, -0.9653, 0.1247, -0.5335, -0.8366, 0.9081, 0.1371, -0.3958, 0.1389, 0.7778, -0.613, -0.1117, 0.3466, -0.9313, -0.1785, 0.6107, -0.7715, 0.1892, 0.5559, -0.8094, -0.03348, 0.04681, -0.9983, -0.1117, 0.3466, -0.9313, 0.1389, 0.7778, -0.613, 0.1892, 0.5559, -0.8094, -0.1117, 0.3466, -0.9313, 0.2561, 0.2855, -0.9235, 0.04828, -0.2568, -0.9653, -0.03348, 0.04681, -0.9983, 0.1892, 0.5559, -0.8094, 0.2561, 0.2855, -0.9235, -0.03348, 0.04681, -0.9983, 0.3383, 0.005383, -0.941, 0.1247, -0.5335, -0.8366, 0.04828, -0.2568, -0.9653, 0.2561, 0.2855, -0.9235, 0.3383, 0.005383, -0.941, 0.04828, -0.2568, -0.9653, 0.966, 0.2574, -0.02301, 0.2561, 0.2855, -0.9235, 0.1892, 0.5559, -0.8094, 0.966, 0.2574, -0.02301, 0.1892, 0.5559, -0.8094, 0.1389, 0.7778, -0.613, 0.966, 0.2574, -0.02301, 0.3383, 0.005383, -0.941, 0.2561, 0.2855, -0.9235, 0.966, 0.2574, -0.02301, 0.1389, 0.7778, -0.613, 0.2434, 0.9357, -0.2553, 0.2434, 0.9357, -0.2553, 0.1389, 0.7778, -0.613, -0.1785, 0.6107, -0.7715, 0.966, 0.2574, -0.02301, 0.6904, -0.7184, -0.08468, 0.3383, 0.005383, -0.941, 0.3383, 0.005383, -0.941, 0.6904, -0.7184, -0.08468, 0.1247, -0.5335, -0.8366, 0.6904, -0.7184, -0.08468, 0.1881, -0.756, -0.6269, 0.1247, -0.5335, -0.8366, 0.2434, 0.9357, -0.2553, -0.1785, 0.6107, -0.7715, -0.2272, 0.8127, -0.5365, 0.6904, -0.7184, -0.08468, 0.9366, -0.08575, -0.3398, 0.1881, -0.756, -0.6269, 0.966, 0.2574, -0.02301, 0.9366, -0.08575, -0.3398, 0.6904, -0.7184, -0.08468, 0.9366, -0.08575, -0.3398, 0.2331, -0.9039, -0.3585, 0.1881, -0.756, -0.6269, 0.4522, 0.4258, -0.7837, 0.2434, 0.9357, -0.2553, -0.2272, 0.8127, -0.5365, 0.966, 0.2574, -0.02301, 0.2434, 0.9357, -0.2553, 0.4522, 0.4258, -0.7837, 0.4522, 0.4258, -0.7837, -0.2272, 0.8127, -0.5365, -0.2537, 0.934, -0.2515, 0.9366, -0.08575, -0.3398, 0.9618, -0.1631, -0.22, 0.2331, -0.9039, -0.3585, 0.966, 0.2574, -0.02301, 0.9618, -0.1631, -0.22, 0.9366, -0.08575, -0.3398, 0.9618, -0.1631, -0.22, 0.2556, -0.9651, -0.05655, 0.2331, -0.9039, -0.3585, 0.3975, 0.6442, -0.6534, 0.4522, 0.4258, -0.7837, -0.2537, 0.934, -0.2515, 0.966, 0.2574, -0.02301, 0.4522, 0.4258, -0.7837, 0.3975, 0.6442, -0.6534, 0.3975, 0.6442, -0.6534, -0.2537, 0.934, -0.2515, -0.2556, 0.9651, 0.05633, 0.9618, -0.1631, -0.22, 0.9765, -0.1986, -0.08385, 0.2556, -0.9651, -0.05655, 0.966, 0.2574, -0.02301, 0.9765, -0.1986, -0.08385, 0.9618, -0.1631, -0.22, 0.9765, -0.1986, -0.08385, 0.2538, -0.9341, 0.2512, 0.2556, -0.9651, -0.05655, 0.3571, 0.811, -0.4634, 0.3975, 0.6442, -0.6534, -0.2556, 0.9651, 0.05633, 0.966, 0.2574, -0.02301, 0.3975, 0.6442, -0.6534, 0.3571, 0.811, -0.4634, 0.966, 0.2574, -0.02301, 0.5815, -0.1948, 0.7899, 0.9765, -0.1986, -0.08385, 0.9765, -0.1986, -0.08385, 0.5815, -0.1948, 0.7899, 0.2538, -0.9341, 0.2512, 0.966, 0.2574, -0.02301, 0.3571, 0.811, -0.4634, 0.3613, 0.6112, 0.7042, 0.3571, 0.811, -0.4634, -0.2556, 0.9651, 0.05633, -0.2329, 0.904, 0.3586, 0.3613, 0.6112, 0.7042, 0.3571, 0.811, -0.4634, -0.2329, 0.904, 0.3586, 0.5815, -0.1948, 0.7899, 0.2274, -0.8127, 0.5365, 0.2538, -0.9341, 0.2512, 0.3613, 0.6112, 0.7042, -0.2329, 0.904, 0.3586, -0.1882, 0.7558, 0.6272, 0.5815, -0.1948, 0.7899, 0.9715, -0.1549, 0.1795, 0.2274, -0.8127, 0.5365, 0.966, 0.2574, -0.02301, 0.9715, -0.1549, 0.1795, 0.5815, -0.1948, 0.7899, 0.9715, -0.1549, 0.1795, 0.1786, -0.6107, 0.7715, 0.2274, -0.8127, 0.5365, 0.3392, 0.9406, 0.01733, 0.3613, 0.6112, 0.7042, -0.1882, 0.7558, 0.6272, 0.966, 0.2574, -0.02301, 0.3613, 0.6112, 0.7042, 0.3392, 0.9406, 0.01733, 0.3392, 0.9406, 0.01733, -0.1882, 0.7558, 0.6272, -0.1249, 0.5337, 0.8364, 0.9715, -0.1549, 0.1795, 0.9537, -0.0714, 0.2921, 0.1786, -0.6107, 0.7715, 0.966, 0.2574, -0.02301, 0.9537, -0.0714, 0.2921, 0.9715, -0.1549, 0.1795, 0.9537, -0.0714, 0.2921, 0.1114, -0.3466, 0.9314, 0.1786, -0.6107, 0.7715, 0.3492, 0.8975, 0.2693, 0.3392, 0.9406, 0.01733, -0.1249, 0.5337, 0.8364, 0.966, 0.2574, -0.02301, 0.3392, 0.9406, 0.01733, 0.3492, 0.8975, 0.2693, 0.3492, 0.8975, 0.2693, -0.1249, 0.5337, 0.8364, -0.04843, 0.257, 0.9652, 0.9537, -0.0714, 0.2921, 0.9264, 0.03354, 0.375, 0.1114, -0.3466, 0.9314, 0.966, 0.2574, -0.02301, 0.9264, 0.03354, 0.375, 0.9537, -0.0714, 0.2921, 0.9264, 0.03354, 0.375, 0.03308, -0.04717, 0.9983, 0.1114, -0.3466, 0.9314, 0.3915, 0.7787, 0.4903, 0.3492, 0.8975, 0.2693, -0.04843, 0.257, 0.9652, 0.966, 0.2574, -0.02301, 0.3492, 0.8975, 0.2693, 0.3915, 0.7787, 0.4903, 0.3915, 0.7787, 0.4903, -0.04843, 0.257, 0.9652, 0.03308, -0.04717, 0.9983, 0.966, 0.2574, -0.02301, 0.3915, 0.7787, 0.4903, 0.9264, 0.03354, 0.375, 0.9264, 0.03354, 0.375, 0.3915, 0.7787, 0.4903, 0.03308, -0.04717, 0.9983, -0.1336, -0.9622, 0.2372, -0.577, -0.3336, -0.7455, -0.9028, -0.4053, -0.1437, -0.1336, -0.9622, 0.2372, -0.2887, -0.9044, 0.314, -0.577, -0.3336, -0.7455, -0.2887, -0.9044, 0.314, 0.1549, -0.9878, 0.01537, -0.577, -0.3336, -0.7455, -0.2887, -0.9044, 0.314, -0.04371, -0.9894, -0.1386, 0.1549, -0.9878, 0.01537, -0.2887, -0.9044, 0.314, 0.4682, -0.4458, 0.7629, -0.04371, -0.9894, -0.1386, 0.4682, -0.4458, 0.7629, -0.5828, -0.5642, 0.5847, -0.04371, -0.9894, -0.1386, 0.4682, -0.4458, 0.7629, -0.4915, -0.2743, 0.8266, -0.5828, -0.5642, 0.5847, 0.4682, -0.4458, 0.7629, -0.1051, -0.4588, 0.8823, -0.4915, -0.2743, 0.8266, -0.1051, -0.4588, 0.8823, 0.5468, -0.7285, 0.4127, -0.4915, -0.2743, 0.8266, -0.08851, 0.002931, 0.9961, -0.1051, -0.4588, 0.8823, -0.4799, -0.486, 0.7304, -0.08851, 0.002931, 0.9961, 0.9009, -0.1841, 0.393, -0.1051, -0.4588, 0.8823, 0.9009, -0.1841, 0.393, 0.5468, -0.7285, 0.4127, -0.1051, -0.4588, 0.8823, -0.08851, 0.002931, 0.9961, -0.8094, -0.4949, 0.3162, -0.4236, -0.7257, 0.5421, -0.08851, 0.002931, 0.9961, -0.6575, -0.3008, 0.6908, -0.8094, -0.4949, 0.3162, -0.6575, -0.3008, 0.6908, -0.9174, -0.3973, -0.02259, -0.8094, -0.4949, 0.3162, -0.2193, 0.0173, 0.9755, -0.6575, -0.3008, 0.6908, -0.4799, -0.486, 0.7304, -0.2193, 0.0173, 0.9755, -0.81, -0.5041, 0.2996, -0.6575, -0.3008, 0.6908, -0.81, -0.5041, 0.2996, -0.9174, -0.3973, -0.02259, -0.6575, -0.3008, 0.6908, -0.2193, 0.0173, 0.9755, -0.9824, 0.1304, 0.1339, 0.4821, -0.2221, -0.8475, -0.2193, 0.0173, 0.9755, -0.654, 0.07868, 0.7524, -0.9824, 0.1304, 0.1339, -0.654, 0.07868, 0.7524, -0.7831, -0.3922, -0.4827, -0.9824, 0.1304, 0.1339, -0.654, 0.07868, 0.7524, -0.208, 0.05666, 0.9765, -0.7831, -0.3922, -0.4827, -0.654, 0.07868, 0.7524, -0.883, -0.02665, 0.4686, -0.208, 0.05666, 0.9765, -0.883, -0.02665, 0.4686, -0.4357, -0.6404, 0.6325, -0.208, 0.05666, 0.9765, -0.883, -0.02665, 0.4686, -0.4512, 0.2415, 0.8591, -0.4357, -0.6404, 0.6325, -0.883, -0.02665, 0.4686, -0.8066, -0.5487, 0.2196, -0.4512, 0.2415, 0.8591, -0.8066, -0.5487, 0.2196, -0.6679, -0.6298, 0.3964, -0.4512, 0.2415, 0.8591, -0.8066, -0.5487, 0.2196, -0.826, 0.008474, 0.5636, -0.6679, -0.6298, 0.3964, -0.8066, -0.5487, 0.2196, -0.4446, -0.8889, -0.1105, -0.826, 0.008474, 0.5636, -0.4446, -0.8889, -0.1105, -0.4099, -0.7848, 0.4649, -0.826, 0.008474, 0.5636, -0.4446, -0.8889, -0.1105, 0.1193, -0.6362, 0.7623, -0.4099, -0.7848, 0.4649, -0.4446, -0.8889, -0.1105, -0.09691, -0.8819, 0.4614, 0.1193, -0.6362, 0.7623, -0.09691, -0.8819, 0.4614, -0.4779, -0.8673, -0.1392, 0.1193, -0.6362, 0.7623, -0.2075, -0.7042, 0.679, -0.09691, -0.8819, 0.4614, -0.4799, -0.486, 0.7304, -0.2075, -0.7042, 0.679, -0.7214, -0.645, -0.2521, -0.09691, -0.8819, 0.4614, -0.7214, -0.645, -0.2521, -0.4779, -0.8673, -0.1392, -0.09691, -0.8819, 0.4614, 0.03613, -0.9993, -0.006821, -0.2075, -0.7042, 0.679, -0.4799, -0.486, 0.7304, 0.03613, -0.9993, -0.006821, -0.4747, -0.1827, 0.861, -0.2075, -0.7042, 0.679, -0.4747, -0.1827, 0.861, -0.3132, -0.6064, 0.7309, -0.2075, -0.7042, 0.679])] * 3)])

# ---- objects
ob_rightarm = bpy.data.objects.new('RightArm', me_rightarm)

# ---- transforms, parenting, visibility, modifiers, constraints
ob_rightarm.location = (0.0, 0.0, 0.0)
ob_rightarm.rotation_euler = (1.571, -0.0, 0.0)
ob_rightarm.lineart.crease_threshold = 0.0

# ---- collection membership
col_collection.objects.link(ob_rightarm)

# ---- scene / render settings (as saved in the file)
scene.frame_start = 1; scene.frame_end = 250; scene.frame_set(60)
scene.render.engine = 'BLENDER_EEVEE_NEXT'
scene.render.fps = 30
scene.cycles.use_denoising = False
scene.cycles.samples = 128
scene.cycles.sampling_pattern = 'TABULATED_SOBOL'
scene.cycles.use_adaptive_sampling = False
scene.cycles.use_light_tree = False
scene.view_settings.view_transform = 'Filmic'
bpy.context.view_layer.update()

# ---- added for rendering (the .blend has no active camera and no usable light): camera, sun
cam_auto = bpy.data.cameras.new('AutoCamera')
cam_auto.lens = 50.0
cam_auto.sensor_width = 36.0
cam_auto.clip_end = 1000.0
ob_auto_camera = bpy.data.objects.new('AutoCamera', cam_auto)
scene.collection.objects.link(ob_auto_camera)
ob_auto_camera.location = (0.182734, -0.221291, 0.144669)
ob_auto_camera.rotation_euler = (1.09748, -7.21219e-08, 0.694738)
scene.camera = ob_auto_camera
light_auto_sun = bpy.data.lights.new('AutoSun', 'SUN')
light_auto_sun.energy = 3.0
light_auto_sun.angle = 0.0523599
ob_auto_sun = bpy.data.objects.new('AutoSun', light_auto_sun)
scene.collection.objects.link(ob_auto_sun)
ob_auto_sun.rotation_euler = (0.872665, 0.174533, 0.523599)
bpy.context.view_layer.update()
